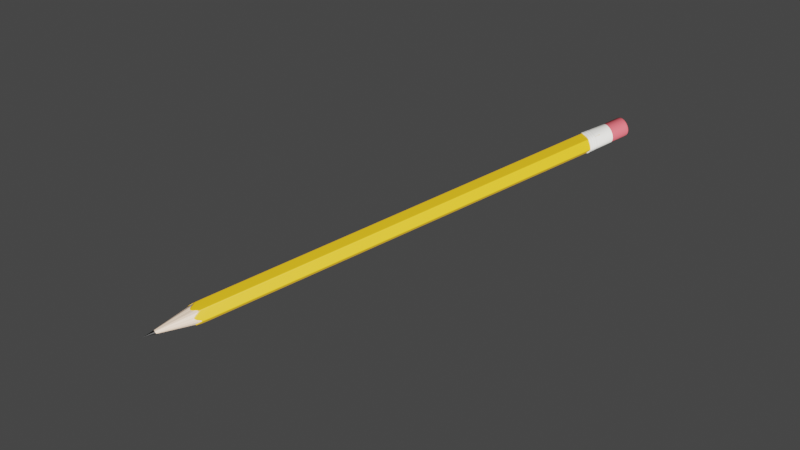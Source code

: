 # Source: pencil.blend  (saved by Blender 2.83.19; exported with 4.5.12 LTS)
import bpy
from mathutils import Matrix  # noqa: F401  (used for matrix-valued properties, if any)

bpy.ops.wm.read_factory_settings(use_empty=True)
scene = bpy.context.scene
scene.name = 'Scene'

# ---- collections
col_collection = bpy.data.collections.new('Collection'); scene.collection.children.link(col_collection)

# ---- materials (node trees are filled in below, after node groups)
mat_material_005 = bpy.data.materials.new('Material.005')
mat_material_003 = bpy.data.materials.new('Material.003')
mat_material_004 = bpy.data.materials.new('Material.004')
mat_material_002 = bpy.data.materials.new('Material.002')
mat_material_001 = bpy.data.materials.new('Material.001')

# ---- material node trees
mat_material_005.use_nodes = True; mat_material_005.node_tree.nodes.clear()
_N = mat_material_005.node_tree.nodes; _L = mat_material_005.node_tree.links
n0 = _N.new('ShaderNodeBsdfPrincipled'); n0.name = 'Principled BSDF'; n0.location = (10, 300)
n0.distribution = 'GGX'
n0.subsurface_method = 'BURLEY'
n0.inputs[0].default_value = (0.8, 0.115, 0.1386, 1.0)
n0.inputs[3].default_value = 1.45
n0.inputs[27].default_value = (0.0, 0.0, 0.0, 1.0)
n0.inputs[28].default_value = 1.0
n1 = _N.new('ShaderNodeOutputMaterial'); n1.name = 'Material Output'; n1.location = (300, 300)
_L.new(n0.outputs[0], n1.inputs[0])
n1.is_active_output = True
mat_material_003.use_nodes = True; mat_material_003.node_tree.nodes.clear()
_N = mat_material_003.node_tree.nodes; _L = mat_material_003.node_tree.links
n0 = _N.new('ShaderNodeBsdfPrincipled'); n0.name = 'Principled BSDF'; n0.location = (10, 300)
n0.distribution = 'GGX'
n0.subsurface_method = 'BURLEY'
n0.inputs[0].default_value = (0.8, 0.4412, 0.009192, 1.0)
n0.inputs[3].default_value = 1.45
n0.inputs[27].default_value = (0.0, 0.0, 0.0, 1.0)
n0.inputs[28].default_value = 1.0
n1 = _N.new('ShaderNodeOutputMaterial'); n1.name = 'Material Output'; n1.location = (300, 300)
_L.new(n0.outputs[0], n1.inputs[0])
n1.is_active_output = True
mat_material_004.use_nodes = True; mat_material_004.node_tree.nodes.clear()
_N = mat_material_004.node_tree.nodes; _L = mat_material_004.node_tree.links
n0 = _N.new('ShaderNodeBsdfPrincipled'); n0.name = 'Principled BSDF'; n0.location = (10, 300)
n0.distribution = 'GGX'
n0.subsurface_method = 'BURLEY'
n0.inputs[0].default_value = (1.0, 0.9787, 0.9163, 1.0)
n0.inputs[2].default_value = 0.0
n0.inputs[3].default_value = 1.45
n0.inputs[27].default_value = (0.0, 0.0, 0.0, 1.0)
n0.inputs[28].default_value = 1.0
n1 = _N.new('ShaderNodeOutputMaterial'); n1.name = 'Material Output'; n1.location = (300, 300)
_L.new(n0.outputs[0], n1.inputs[0])
n1.is_active_output = True
mat_material_002.use_nodes = True; mat_material_002.node_tree.nodes.clear()
_N = mat_material_002.node_tree.nodes; _L = mat_material_002.node_tree.links
n0 = _N.new('ShaderNodeBsdfPrincipled'); n0.name = 'Principled BSDF'; n0.location = (10, 300)
n0.distribution = 'GGX'
n0.subsurface_method = 'BURLEY'
n0.inputs[0].default_value = (0.8, 0.5988, 0.4493, 1.0)
n0.inputs[3].default_value = 1.45
n0.inputs[27].default_value = (0.0, 0.0, 0.0, 1.0)
n0.inputs[28].default_value = 1.0
n1 = _N.new('ShaderNodeOutputMaterial'); n1.name = 'Material Output'; n1.location = (300, 300)
_L.new(n0.outputs[0], n1.inputs[0])
n1.is_active_output = True
mat_material_001.use_nodes = True; mat_material_001.node_tree.nodes.clear()
_N = mat_material_001.node_tree.nodes; _L = mat_material_001.node_tree.links
n0 = _N.new('ShaderNodeBsdfPrincipled'); n0.name = 'Principled BSDF'; n0.location = (10, 300)
n0.distribution = 'GGX'
n0.subsurface_method = 'BURLEY'
n0.inputs[0].default_value = (0.0, 0.0, 0.0, 1.0)
n0.inputs[3].default_value = 1.45
n0.inputs[27].default_value = (0.0, 0.0, 0.0, 1.0)
n0.inputs[28].default_value = 1.0
n1 = _N.new('ShaderNodeOutputMaterial'); n1.name = 'Material Output'; n1.location = (300, 300)
_L.new(n0.outputs[0], n1.inputs[0])
n1.is_active_output = True

# ---- world
world_world = bpy.data.worlds.new('World'); scene.world = world_world
world_world.use_nodes = True; world_world.node_tree.nodes.clear()
_N = world_world.node_tree.nodes; _L = world_world.node_tree.links
n0 = _N.new('ShaderNodeOutputWorld'); n0.name = 'World Output'; n0.location = (300, 300)
n1 = _N.new('ShaderNodeBackground'); n1.name = 'Background'; n1.location = (10, 300)
n1.inputs[0].default_value = (0.05088, 0.05088, 0.05088, 1.0)
_L.new(n1.outputs[0], n0.inputs[0])
n0.is_active_output = True
world_world.color = (0.05088, 0.05088, 0.05088)
world_world.use_sun_shadow = False
world_world.sun_shadow_jitter_overblur = 0.0

# ---- cameras
cam_camera = bpy.data.cameras.new('Camera')

# ---- lights
light_light = bpy.data.lights.new('Light', 'POINT')
light_light.transmission_factor = 0.0
light_light.energy = 200.0
light_light.shadow_soft_size = 0.1
light_light.shadow_maximum_resolution = 0.006
light_light.use_absolute_resolution = True

# ---- meshes
me_cylinder_003 = bpy.data.meshes.new('Cylinder.003')
me_cylinder_003.from_pydata([(-3.306e-10, 0.003, 0.002563), (0.0009271, 0.002853, 0.002563), (0.001763, 0.002427, 0.002563), (0.002427, 0.001763, 0.002563), (0.002853, 0.0009271, 0.002563), (0.003, -1.311e-10, 0.002563), (0.002853, -0.0009271, 0.002563), (0.002427, -0.001763, 0.002563), (0.001763, -0.002427, 0.002563), (0.0009271, -0.002853, 0.002563), (-1.308e-09, -0.003, 0.002563), (-0.0009271, -0.002853, 0.002563), (-0.001763, -0.002427, 0.002563), (-0.002427, -0.001763, 0.002563), (-0.002853, -0.000927, 0.002563), (-0.003, 2.897e-09, 0.002563), (-0.002853, 0.0009271, 0.002563), (-0.002427, 0.001763, 0.002563), (-0.001763, 0.002427, 0.002563), (-0.000927, 0.002853, 0.002563), (-3.306e-10, 0.003, 0.002663), (0.0009271, 0.002853, 0.002663), (0.001763, 0.002427, 0.002663), (0.002427, 0.001763, 0.002663), (0.002853, 0.0009271, 0.002663), (0.003, -1.311e-10, 0.002663), (0.002853, -0.0009271, 0.002663), (0.002427, -0.001763, 0.002663), (0.001763, -0.002427, 0.002663), (0.0009271, -0.002853, 0.002663), (-1.308e-09, -0.003, 0.002663), (-0.0009271, -0.002853, 0.002663), (-0.001763, -0.002427, 0.002663), (-0.002427, -0.001763, 0.002663), (-0.002853, -0.000927, 0.002663), (-0.003, 2.897e-09, 0.002663), (-0.002853, 0.0009271, 0.002663), (-0.002427, 0.001763, 0.002663), (-0.001763, 0.002427, 0.002663), (-0.000927, 0.002853, 0.002663), (0.0009271, 0.002853, 0.01246), (-3.306e-10, 0.003, 0.01246), (0.001763, 0.002427, 0.01246), (0.002427, 0.001763, 0.01246), (0.002853, 0.0009271, 0.01246), (0.003, -1.311e-10, 0.01246), (0.002853, -0.0009271, 0.01246), (0.002427, -0.001763, 0.01246), (0.001763, -0.002427, 0.01246), (0.0009271, -0.002853, 0.01246), (-1.308e-09, -0.003, 0.01246), (-0.0009271, -0.002853, 0.01246), (-0.001763, -0.002427, 0.01246), (-0.002427, -0.001763, 0.01246), (-0.002853, -0.000927, 0.01246), (-0.003, 2.897e-09, 0.01246), (-0.002853, 0.0009271, 0.01246), (-0.002427, 0.001763, 0.01246), (-0.001763, 0.002427, 0.01246), (-0.000927, 0.002853, 0.01246), (-1.134e-10, 9.154e-10, 0.002563)], [], [(0, 20, 21, 1), (1, 21, 22, 2), (2, 22, 23, 3), (3, 23, 24, 4), (4, 24, 25, 5), (5, 25, 26, 6), (6, 26, 27, 7), (7, 27, 28, 8), (8, 28, 29, 9), (9, 29, 30, 10), (10, 30, 31, 11), (11, 31, 32, 12), (12, 32, 33, 13), (13, 33, 34, 14), (14, 34, 35, 15), (15, 35, 36, 16), (16, 36, 37, 17), (17, 37, 38, 18), (18, 38, 39, 19), (19, 39, 20, 0), (14, 15, 60), (20, 41, 40, 21), (39, 59, 41, 20), (21, 40, 42, 22), (22, 42, 43, 23), (23, 43, 44, 24), (24, 44, 45, 25), (25, 45, 46, 26), (26, 46, 47, 27), (27, 47, 48, 28), (28, 48, 49, 29), (29, 49, 50, 30), (30, 50, 51, 31), (31, 51, 52, 32), (32, 52, 53, 33), (33, 53, 54, 34), (34, 54, 55, 35), (35, 55, 56, 36), (36, 56, 57, 37), (37, 57, 58, 38), (38, 58, 59, 39), (19, 0, 60), (2, 3, 60), (7, 8, 60), (12, 13, 60), (0, 1, 60), (17, 18, 60), (5, 6, 60), (10, 11, 60), (15, 16, 60), (3, 4, 60), (8, 9, 60), (13, 14, 60), (18, 19, 60), (1, 2, 60), (6, 7, 60), (11, 12, 60), (16, 17, 60), (4, 5, 60), (9, 10, 60)])
_uv = me_cylinder_003.uv_layers.new(name='UVMap')
_uv.uv.foreach_set('vector', [1.0, 0.5, 1.0, 0.505, 0.95, 0.505, 0.95, 0.5, 0.95, 0.5, 0.95, 0.505, 0.9, 0.505, 0.9, 0.5, 0.9, 0.5, 0.9, 0.505, 0.85, 0.505, 0.85, 0.5, 0.85, 0.5, 0.85, 0.505, 0.8, 0.505, 0.8, 0.5, 0.8, 0.5, 0.8, 0.505, 0.75, 0.505, 0.75, 0.5, 0.75, 0.5, 0.75, 0.505, 0.7, 0.505, 0.7, 0.5, 0.7, 0.5, 0.7, 0.505, 0.65, 0.505, 0.65, 0.5, 0.65, 0.5, 0.65, 0.505, 0.6, 0.505, 0.6, 0.5, 0.6, 0.5, 0.6, 0.505, 0.55, 0.505, 0.55, 0.5, 0.55, 0.5, 0.55, 0.505, 0.5, 0.505, 0.5, 0.5, 0.5, 0.5, 0.5, 0.505, 0.45, 0.505, 0.45, 0.5, 0.45, 0.5, 0.45, 0.505, 0.4, 0.505, 0.4, 0.5, 0.4, 0.5, 0.4, 0.505, 0.35, 0.505, 0.35, 0.5, 0.35, 0.5, 0.35, 0.505, 0.3, 0.505, 0.3, 0.5, 0.3, 0.5, 0.3, 0.505, 0.25, 0.505, 0.25, 0.5, 0.25, 0.5, 0.25, 0.505, 0.2, 0.505, 0.2, 0.5, 0.2, 0.5, 0.2, 0.505, 0.15, 0.505, 0.15, 0.5, 0.15, 0.5, 0.15, 0.505, 0.1, 0.505, 0.1, 0.5, 0.1, 0.5, 0.1, 0.505, 0.05, 0.505, 0.05, 0.5, 0.05, 0.5, 0.05, 0.505, -1.565e-07, 0.505, -1.565e-07, 0.5, 0.3, 0.5, 0.25, 0.5, 0.3, 0.5, 1.0, 0.505, 1.0, 0.9951, 0.95, 0.9951, 0.95, 0.505, 0.05, 0.505, 0.05, 0.995, -1.565e-07, 0.9951, -1.565e-07, 0.505, 0.95, 0.505, 0.95, 0.9951, 0.9, 0.9951, 0.9, 0.505, 0.9, 0.505, 0.9, 0.9951, 0.85, 0.9951, 0.85, 0.505, 0.85, 0.505, 0.85, 0.9951, 0.8, 0.9951, 0.8, 0.505, 0.8, 0.505, 0.8, 0.9951, 0.75, 0.9951, 0.75, 0.505, 0.75, 0.505, 0.75, 0.9951, 0.7, 0.9951, 0.7, 0.505, 0.7, 0.505, 0.7, 0.9951, 0.65, 0.9951, 0.65, 0.505, 0.65, 0.505, 0.65, 0.9951, 0.6, 0.9951, 0.6, 0.505, 0.6, 0.505, 0.6, 0.9951, 0.55, 0.9951, 0.55, 0.505, 0.55, 0.505, 0.55, 0.9951, 0.5, 0.9951, 0.5, 0.505, 0.5, 0.505, 0.5, 0.9951, 0.45, 0.9951, 0.45, 0.505, 0.45, 0.505, 0.45, 0.9951, 0.4, 0.9951, 0.4, 0.505, 0.4, 0.505, 0.4, 0.9951, 0.35, 0.9951, 0.35, 0.505, 0.35, 0.505, 0.35, 0.9951, 0.3, 0.9951, 0.3, 0.505, 0.3, 0.505, 0.3, 0.9951, 0.25, 0.9951, 0.25, 0.505, 0.25, 0.505, 0.25, 0.9951, 0.2, 0.9951, 0.2, 0.505, 0.2, 0.505, 0.2, 0.9951, 0.15, 0.9951, 0.15, 0.505, 0.15, 0.505, 0.15, 0.9951, 0.1, 0.9951, 0.1, 0.505, 0.1, 0.505, 0.1, 0.9951, 0.05, 0.995, 0.05, 0.505, 0.05, 0.5, -1.565e-07, 0.5, 0.05, 0.5, 0.9, 0.5, 0.85, 0.5, 0.9, 0.5, 0.65, 0.5, 0.6, 0.5, 0.65, 0.5, 0.4, 0.5, 0.35, 0.5, 0.4, 0.5, 1.0, 0.5, 0.95, 0.5, 1.0, 0.5, 0.15, 0.5, 0.1, 0.5, 0.15, 0.5, 0.75, 0.5, 0.7, 0.5, 0.75, 0.5, 0.5, 0.5, 0.45, 0.5, 0.5, 0.5, 0.25, 0.5, 0.2, 0.5, 0.25, 0.5, 0.85, 0.5, 0.8, 0.5, 0.85, 0.5, 0.6, 0.5, 0.55, 0.5, 0.6, 0.5, 0.35, 0.5, 0.3, 0.5, 0.35, 0.5, 0.1, 0.5, 0.05, 0.5, 0.1, 0.5, 0.95, 0.5, 0.9, 0.5, 0.95, 0.5, 0.7, 0.5, 0.65, 0.5, 0.7, 0.5, 0.45, 0.5, 0.4, 0.5, 0.45, 0.5, 0.2, 0.5, 0.15, 0.5, 0.2, 0.5, 0.8, 0.5, 0.75, 0.5, 0.8, 0.5, 0.55, 0.5, 0.5, 0.5, 0.55, 0.5])
me_cylinder_003.materials.append(mat_material_005)
me_cylinder_003.use_remesh_fix_poles = True
me_cylinder_003.use_remesh_preserve_attributes = False
me_cylinder_003.use_mirror_vertex_groups = False
me_cylinder_003.update()
me_cylinder_001 = bpy.data.meshes.new('Cylinder.001')
me_cylinder_001.from_pydata([(0.0, 0.003, -0.06), (0.0, 0.003, 0.06), (0.002598, 0.0015, -0.06), (0.002598, 0.0015, 0.06), (0.002598, -0.0015, -0.06), (0.002598, -0.0015, 0.06), (-2.623e-10, -0.003, -0.06), (-2.623e-10, -0.003, 0.06), (-0.002598, -0.0015, -0.06), (-0.002598, -0.0015, 0.06), (-0.002598, 0.0015, -0.06), (-0.002598, 0.0015, 0.06), (-1.748e-11, 0.003, 0.05963), (0.002598, 0.0015, 0.05963), (0.002598, -0.0015, 0.05963), (-2.798e-10, -0.003, 0.05963), (-0.002598, -0.0015, 0.05963), (-0.002598, 0.0015, 0.05963), (0.002598, 0.0015, -0.05982), (0.002598, -0.0015, -0.05982), (-2.449e-10, -0.003, -0.05982), (-0.002598, -0.0015, -0.05982), (-0.002598, 0.0015, -0.05982), (1.74e-11, 0.003, -0.05982), (-2.281e-12, 0.002574, -0.06), (0.002229, 0.001287, -0.06), (0.002229, -0.001287, -0.06), (-2.273e-10, -0.002574, -0.06), (-0.002229, -0.001287, -0.06), (-0.002229, 0.001287, -0.06), (-2.542e-11, 0.002452, 0.06), (0.002123, 0.001226, 0.06), (0.002123, -0.001226, 0.06), (-2.398e-10, -0.002452, 0.06), (-0.002123, -0.001226, 0.06), (-0.002123, 0.001226, 0.06), (0.002123, 0.0009808, 0.06), (0.002598, -0.0012, 0.05963), (0.002598, 0.0012, 0.05963), (0.002123, -0.0009808, 0.06), (0.002229, -0.00103, -0.06), (0.002598, 0.0012, 0.06), (0.002229, 0.00103, -0.06), (0.002598, -0.0012, 0.06), (0.002598, -0.0012, -0.05982), (0.002598, -0.0012, -0.06), (0.002598, 0.0012, -0.06), (0.002598, 0.0012, -0.05982), (0.002338, -0.00165, -0.06), (0.0002598, -0.00285, -0.06), (0.0002598, -0.00285, 0.06), (0.002338, -0.00165, 0.06), (0.002338, -0.00165, 0.05963), (0.0002598, -0.00285, 0.05963), (0.002338, -0.00165, -0.05982), (0.0002598, -0.00285, -0.05982), (0.002006, -0.001416, -0.06), (0.0002229, -0.002445, -0.06), (0.0002123, -0.002329, 0.06), (0.001911, -0.001349, 0.06), (0.00213, -0.00177, -0.06), (0.0004677, -0.00273, -0.06), (0.0004677, -0.00273, 0.06), (0.00213, -0.00177, 0.06), (0.00213, -0.00177, 0.05963), (0.0004677, -0.00273, 0.05963), (0.00213, -0.00177, -0.05982), (0.0004677, -0.00273, -0.05982), (0.001828, -0.001519, -0.06), (0.0004013, -0.002342, -0.06), (0.0003822, -0.002231, 0.06), (0.001741, -0.001447, 0.06), (-0.0002598, -0.00285, -0.06), (-0.002338, -0.00165, -0.06), (-0.002338, -0.00165, 0.06), (-0.0002598, -0.00285, 0.06), (-0.0002598, -0.00285, 0.05963), (-0.002338, -0.00165, 0.05963), (-0.0002598, -0.00285, -0.05982), (-0.002338, -0.00165, -0.05982), (-0.0002229, -0.002445, -0.06), (-0.002006, -0.001416, -0.06), (-0.001911, -0.001349, 0.06), (-0.0002123, -0.002329, 0.06), (-0.002598, -0.0012, -0.06), (-0.002598, 0.0012, -0.06), (-0.002598, 0.0012, 0.06), (-0.002598, -0.0012, 0.06), (-0.002598, -0.0012, 0.05963), (-0.002598, 0.0012, 0.05963), (-0.002598, -0.0012, -0.05982), (-0.002598, 0.0012, -0.05982), (-0.002229, -0.00103, -0.06), (-0.002229, 0.00103, -0.06), (-0.002123, 0.0009808, 0.06), (-0.002123, -0.0009808, 0.06), (-0.002338, 0.00165, -0.06), (-0.0002598, 0.00285, -0.06), (-0.0002598, 0.00285, 0.06), (-0.002338, 0.00165, 0.06), (-0.002338, 0.00165, 0.05963), (-0.0002598, 0.00285, 0.05963), (-0.002338, 0.00165, -0.05982), (-0.0002598, 0.00285, -0.05982), (-0.002006, 0.001416, -0.06), (-0.0002229, 0.002445, -0.06), (-0.0002123, 0.002329, 0.06), (-0.001911, 0.001349, 0.06), (0.0002598, 0.00285, -0.06), (0.002338, 0.00165, -0.06), (0.002338, 0.00165, 0.06), (0.0002598, 0.00285, 0.06), (0.0002598, 0.00285, 0.05963), (0.002338, 0.00165, 0.05963), (0.0002598, 0.00285, -0.05982), (0.002338, 0.00165, -0.05982), (0.0002229, 0.002445, -0.06), (0.002006, 0.001416, -0.06), (0.001911, 0.001349, 0.06), (0.0002123, 0.002329, 0.06), (-0.002598, 0.0, -0.06), (-0.002598, 0.0, 0.06241), (-0.002598, 0.0, 0.06204), (-0.002598, 0.0, -0.05982), (-0.002229, 0.0, -0.06), (-0.002123, 0.0, 0.06241), (-0.001299, 0.00225, -0.06), (-0.001299, 0.00225, 0.06241), (-0.001299, 0.00225, 0.06204), (-0.001299, 0.00225, -0.05982), (-0.001115, 0.001931, -0.06), (-0.001062, 0.001839, 0.06241), (0.001299, 0.00225, -0.06), (0.001299, 0.00225, 0.06241), (0.001299, 0.00225, 0.06204), (0.001299, 0.00225, -0.05982), (0.001115, 0.001931, -0.06), (0.001062, 0.001839, 0.06241), (0.002598, -2.328e-10, 0.06204), (0.002598, -2.328e-10, 0.06241), (0.002598, -2.328e-10, -0.06), (0.002123, -1.164e-10, 0.06241), (0.002229, -1.164e-10, -0.06), (0.002598, -2.328e-10, -0.05982), (0.001299, -0.00225, -0.06), (0.001299, -0.00225, 0.06241), (0.001299, -0.00225, 0.06204), (0.001299, -0.00225, -0.05982), (0.001115, -0.001931, -0.06), (0.001062, -0.001839, 0.06241), (-0.001299, -0.00225, -0.06), (-0.001299, -0.00225, 0.06241), (-0.001299, -0.00225, 0.06204), (-0.001299, -0.00225, -0.05982), (-0.001115, -0.001931, -0.06), (-0.001062, -0.001839, 0.06241)], [], [(113, 110, 3, 13), (5, 43, 39, 32), (53, 50, 7, 15), (77, 74, 9, 16), (51, 5, 32, 59), (89, 86, 11, 17), (101, 98, 1, 12), (73, 8, 28, 81), (103, 101, 12, 23), (91, 89, 17, 22), (79, 77, 16, 21), (55, 53, 15, 20), (43, 5, 14, 37), (115, 113, 13, 18), (109, 115, 18, 2), (37, 14, 19, 44), (49, 55, 20, 6), (73, 79, 21, 8), (85, 91, 22, 10), (97, 103, 23, 0), (24, 116, 136, 117, 25, 42, 142, 40, 26, 56, 68, 148, 69, 57, 27, 80, 154, 81, 28, 92, 124, 93, 29, 104, 130, 105), (44, 19, 4, 45), (85, 10, 29, 93), (109, 2, 25, 117), (49, 6, 27, 57), (97, 0, 24, 105), (99, 11, 35, 107), (75, 7, 33, 83), (18, 47, 46, 2), (87, 9, 34, 95), (111, 1, 30, 119), (45, 4, 26, 40), (52, 51, 63, 64), (140, 45, 40, 142), (139, 43, 37, 138), (2, 46, 42, 25), (3, 41, 38, 13), (139, 41, 36, 141), (138, 37, 44, 143), (41, 3, 31, 36), (13, 38, 47, 18), (4, 48, 56, 26), (61, 49, 57, 69), (4, 19, 54, 48), (61, 67, 55, 49), (19, 14, 52, 54), (67, 65, 53, 55), (7, 50, 58, 33), (63, 51, 59, 71), (14, 5, 51, 52), (65, 62, 50, 53), (143, 44, 45, 140), (146, 145, 62, 65), (50, 62, 70, 58), (145, 63, 71, 149), (54, 52, 64, 66), (147, 146, 65, 67), (48, 54, 66, 60), (144, 147, 67, 61), (48, 60, 68, 56), (144, 61, 69, 148), (9, 74, 82, 34), (151, 75, 83, 155), (6, 20, 78, 72), (150, 153, 79, 73), (20, 15, 76, 78), (153, 152, 77, 79), (6, 72, 80, 27), (150, 73, 81, 154), (15, 7, 75, 76), (152, 151, 74, 77), (11, 86, 94, 35), (121, 87, 95, 125), (8, 84, 92, 28), (120, 85, 93, 124), (8, 21, 90, 84), (120, 123, 91, 85), (21, 16, 88, 90), (123, 122, 89, 91), (16, 9, 87, 88), (122, 121, 86, 89), (1, 98, 106, 30), (127, 99, 107, 131), (10, 96, 104, 29), (126, 97, 105, 130), (10, 22, 102, 96), (126, 129, 103, 97), (22, 17, 100, 102), (129, 128, 101, 103), (17, 11, 99, 100), (128, 127, 98, 101), (3, 110, 118, 31), (133, 111, 119, 137), (0, 108, 116, 24), (132, 109, 117, 136), (0, 23, 114, 108), (132, 135, 115, 109), (23, 12, 112, 114), (135, 134, 113, 115), (12, 1, 111, 112), (134, 133, 110, 113), (107, 35, 94, 125, 95, 34, 82, 155, 83, 33, 58, 70, 149, 71, 59, 32, 39, 141, 36, 31, 118, 137, 119, 30, 106, 131), (88, 87, 121, 122), (90, 88, 122, 123), (84, 90, 123, 120), (84, 120, 124, 92), (86, 121, 125, 94), (100, 99, 127, 128), (102, 100, 128, 129), (96, 102, 129, 126), (96, 126, 130, 104), (98, 127, 131, 106), (112, 111, 133, 134), (114, 112, 134, 135), (108, 114, 135, 132), (108, 132, 136, 116), (110, 133, 137, 118), (47, 143, 140, 46), (38, 138, 143, 47), (43, 139, 141, 39), (41, 139, 138, 38), (46, 140, 142, 42), (60, 144, 148, 68), (60, 66, 147, 144), (66, 64, 146, 147), (62, 145, 149, 70), (64, 63, 145, 146), (76, 75, 151, 152), (72, 150, 154, 80), (78, 76, 152, 153), (72, 78, 153, 150), (74, 151, 155, 82)])
_uv = me_cylinder_001.uv_layers.new(name='UVMap')
_uv.uv.foreach_set('vector', [0.8499, 0.9968, 0.8513, 1.0, 0.8333, 1.0, 0.8333, 0.9968, 0.6667, 1.0, 0.6822, 1.0, 0.6865, 1.0, 0.6667, 1.0, 0.5166, 0.9968, 0.5155, 1.0, 0.5, 1.0, 0.5, 0.9968, 0.3499, 0.9968, 0.3659, 1.0, 0.3333, 1.0, 0.3333, 0.9968, 0.6512, 1.0, 0.6667, 1.0, 0.6667, 1.0, 0.6471, 1.0, 0.1832, 0.9968, 0.1822, 1.0, 0.1667, 1.0, 0.1667, 0.9968, 0.01658, 0.9968, 0.01684, 1.0, -8.941e-08, 1.0, 1.051e-05, 0.9968, 0.3532, 0.5, 0.3333, 0.5, 0.3333, 0.5, 0.354, 0.5, 0.01665, 0.5024, 0.01658, 0.9968, 1.051e-05, 0.9968, 3.17e-06, 0.5024, 0.1833, 0.5024, 0.1832, 0.9968, 0.1667, 0.9968, 0.1667, 0.5024, 0.35, 0.5024, 0.3499, 0.9968, 0.3333, 0.9968, 0.3333, 0.5024, 0.5167, 0.5024, 0.5166, 0.9968, 0.5, 0.9968, 0.5, 0.5024, 0.6822, 1.0, 0.6667, 1.0, 0.6667, 0.9968, 0.6833, 0.9968, 0.85, 0.5024, 0.8499, 0.9968, 0.8333, 0.9968, 0.8333, 0.5024, 0.8484, 0.5, 0.85, 0.5024, 0.8333, 0.5024, 0.8333, 0.5, 0.6833, 0.9968, 0.6667, 0.9968, 0.6667, 0.5024, 0.6833, 0.5024, 0.5196, 0.5, 0.5167, 0.5024, 0.5, 0.5024, 0.5, 0.5, 0.3532, 0.5, 0.35, 0.5024, 0.3333, 0.5024, 0.3333, 0.5, 0.1817, 0.5, 0.1833, 0.5024, 0.1667, 0.5024, 0.1667, 0.5, 0.01505, 0.5, 0.01665, 0.5024, 3.17e-06, 0.5024, -8.941e-08, 0.5, 0.75, 0.49, 0.7708, 0.478, 0.8539, 0.43, 0.9371, 0.382, 0.9578, 0.37, 0.9578, 0.346, 0.9578, 0.25, 0.9578, 0.154, 0.9578, 0.13, 0.9371, 0.118, 0.9204, 0.1084, 0.8539, 0.07, 0.7874, 0.0316, 0.7708, 0.022, 0.75, 0.01, 0.7292, 0.022, 0.6461, 0.07, 0.5629, 0.118, 0.5422, 0.13, 0.5422, 0.154, 0.5422, 0.25, 0.5422, 0.346, 0.5422, 0.37, 0.5629, 0.382, 0.6461, 0.43, 0.7292, 0.478, 0.6833, 0.5024, 0.6667, 0.5024, 0.6667, 0.5, 0.6817, 0.5, 0.1817, 0.5, 0.1667, 0.5, 0.1667, 0.5, 0.1857, 0.5, 0.8484, 0.5, 0.8333, 0.5, 0.8333, 0.5, 0.8925, 0.5, 0.5196, 0.5, 0.5, 0.5, 0.5, 0.5, 0.5588, 0.5, 0.01505, 0.5, -8.941e-08, 0.5, -8.941e-08, 0.5, 0.04699, 0.5, 0.1512, 1.0, 0.1667, 1.0, 0.1667, 1.0, 0.1297, 1.0, 0.4845, 1.0, 0.5, 1.0, 0.5, 1.0, 0.4362, 1.0, 0.8333, 0.5024, 0.8167, 0.5024, 0.8183, 0.5, 0.8333, 0.5, 0.3178, 1.0, 0.3333, 1.0, 0.3333, 1.0, 0.3137, 1.0, 0.9845, 1.0, 1.0, 1.0, 1.0, 1.0, 0.9485, 1.0, 0.6817, 0.5, 0.6667, 0.5, 0.6667, 0.5, 0.6857, 0.5, 0.65, 0.9968, 0.6512, 1.0, 0.6381, 1.0, 0.6368, 0.9968, 0.75, 0.5, 0.6817, 0.5, 0.6857, 0.5, 0.75, 0.5, 0.75, 1.0, 0.6822, 1.0, 0.6833, 0.9968, 0.75, 0.9968, 0.8333, 0.5, 0.8183, 0.5, 0.8144, 0.5, 0.8333, 0.5, 0.8333, 1.0, 0.8178, 1.0, 0.8167, 0.9968, 0.8333, 0.9968, 0.75, 1.0, 0.8178, 1.0, 0.8137, 1.0, 0.7501, 1.0, 0.75, 0.9968, 0.6833, 0.9968, 0.6833, 0.5024, 0.75, 0.5024, 0.8178, 1.0, 0.8333, 1.0, 0.8333, 1.0, 0.8137, 1.0, 0.8333, 0.9968, 0.8167, 0.9968, 0.8167, 0.5024, 0.8333, 0.5024, 0.6667, 0.5, 0.6516, 0.5, 0.6144, 0.5, 0.6667, 0.5, 0.5368, 0.5, 0.5196, 0.5, 0.5588, 0.5, 0.5684, 0.5, 0.6667, 0.5, 0.6667, 0.5024, 0.65, 0.5024, 0.6516, 0.5, 0.5368, 0.5, 0.53, 0.5024, 0.5167, 0.5024, 0.5196, 0.5, 0.6667, 0.5024, 0.6667, 0.9968, 0.65, 0.9968, 0.65, 0.5024, 0.53, 0.5024, 0.5298, 0.9968, 0.5166, 0.9968, 0.5167, 0.5024, 0.5, 1.0, 0.5155, 1.0, 0.5198, 1.0, 0.5, 1.0, 0.6381, 1.0, 0.6512, 1.0, 0.6471, 1.0, 0.6328, 1.0, 0.6667, 0.9968, 0.6667, 1.0, 0.6512, 1.0, 0.65, 0.9968, 0.5298, 0.9968, 0.5285, 1.0, 0.5155, 1.0, 0.5166, 0.9968, 0.75, 0.5024, 0.6833, 0.5024, 0.6817, 0.5, 0.75, 0.5, 0.5833, 0.9968, 0.5833, 1.0, 0.5285, 1.0, 0.5298, 0.9968, 0.5155, 1.0, 0.5285, 1.0, 0.5342, 1.0, 0.5198, 1.0, 0.5833, 1.0, 0.6381, 1.0, 0.6328, 1.0, 0.5835, 1.0, 0.65, 0.5024, 0.65, 0.9968, 0.6368, 0.9968, 0.6367, 0.5024, 0.5834, 0.5024, 0.5833, 0.9968, 0.5298, 0.9968, 0.53, 0.5024, 0.6516, 0.5, 0.65, 0.5024, 0.6367, 0.5024, 0.6345, 0.5, 0.5857, 0.5, 0.5834, 0.5024, 0.53, 0.5024, 0.5368, 0.5, 0.6516, 0.5, 0.6345, 0.5, 0.6142, 0.5, 0.6144, 0.5, 0.5857, 0.5, 0.5368, 0.5, 0.5684, 0.5, 0.5913, 0.5, 0.3333, 1.0, 0.3659, 1.0, 0.3727, 1.0, 0.3333, 1.0, 0.4252, 1.0, 0.4845, 1.0, 0.4362, 1.0, 0.4044, 1.0, 0.5, 0.5, 0.5, 0.5024, 0.4833, 0.5024, 0.4849, 0.5, 0.4191, 0.5, 0.4167, 0.5024, 0.35, 0.5024, 0.3532, 0.5, 0.5, 0.5024, 0.5, 0.9968, 0.4833, 0.9968, 0.4833, 0.5024, 0.4167, 0.5024, 0.4166, 0.9968, 0.3499, 0.9968, 0.35, 0.5024, 0.5, 0.5, 0.4849, 0.5, 0.4458, 0.5, 0.5, 0.5, 0.4191, 0.5, 0.3532, 0.5, 0.354, 0.5, 0.3999, 0.5, 0.5, 0.9968, 0.5, 1.0, 0.4845, 1.0, 0.4833, 0.9968, 0.4166, 0.9968, 0.4252, 1.0, 0.3659, 1.0, 0.3499, 0.9968, 0.1667, 1.0, 0.1822, 1.0, 0.1865, 1.0, 0.1667, 1.0, 0.25, 1.0, 0.3178, 1.0, 0.3137, 1.0, 0.2501, 1.0, 0.3333, 0.5, 0.3183, 0.5, 0.3144, 0.5, 0.3333, 0.5, 0.25, 0.5, 0.1817, 0.5, 0.1857, 0.5, 0.25, 0.5, 0.3333, 0.5, 0.3333, 0.5024, 0.3167, 0.5024, 0.3183, 0.5, 0.25, 0.5, 0.25, 0.5024, 0.1833, 0.5024, 0.1817, 0.5, 0.3333, 0.5024, 0.3333, 0.9968, 0.3167, 0.9968, 0.3167, 0.5024, 0.25, 0.5024, 0.2499, 0.9968, 0.1832, 0.9968, 0.1833, 0.5024, 0.3333, 0.9968, 0.3333, 1.0, 0.3178, 1.0, 0.3167, 0.9968, 0.2499, 0.9968, 0.25, 1.0, 0.1822, 1.0, 0.1832, 0.9968, -8.941e-08, 1.0, 0.01684, 1.0, 0.02061, 1.0, -8.941e-08, 1.0, 0.084, 1.0, 0.1512, 1.0, 0.1297, 1.0, 0.07518, 1.0, 0.1667, 0.5, 0.1516, 0.5, 0.1477, 0.5, 0.1667, 0.5, 0.08333, 0.5, 0.01505, 0.5, 0.04699, 0.5, 0.09735, 0.5, 0.1667, 0.5, 0.1667, 0.5024, 0.15, 0.5024, 0.1516, 0.5, 0.08333, 0.5, 0.08333, 0.5024, 0.01665, 0.5024, 0.01505, 0.5, 0.1667, 0.5024, 0.1667, 0.9968, 0.15, 0.9968, 0.15, 0.5024, 0.08333, 0.5024, 0.08329, 0.9968, 0.01658, 0.9968, 0.01665, 0.5024, 0.1667, 0.9968, 0.1667, 1.0, 0.1512, 1.0, 0.15, 0.9968, 0.08329, 0.9968, 0.084, 1.0, 0.01684, 1.0, 0.01658, 0.9968, 0.8333, 1.0, 0.8513, 1.0, 0.8546, 1.0, 0.8333, 1.0, 0.9179, 1.0, 0.9845, 1.0, 0.9485, 1.0, 0.9016, 1.0, 1.0, 0.5, 0.9849, 0.5, 0.9811, 0.5, 1.0, 0.5, 0.9167, 0.5, 0.8484, 0.5, 0.8925, 0.5, 0.9368, 0.5, 1.0, 0.5, 1.0, 0.5024, 0.9833, 0.5024, 0.9849, 0.5, 0.9167, 0.5, 0.9167, 0.5024, 0.85, 0.5024, 0.8484, 0.5, 1.0, 0.5024, 1.0, 0.9968, 0.9833, 0.9968, 0.9833, 0.5024, 0.9167, 0.5024, 0.9166, 0.9968, 0.8499, 0.9968, 0.85, 0.5024, 1.0, 0.9968, 1.0, 1.0, 0.9845, 1.0, 0.9833, 0.9968, 0.9166, 0.9968, 0.9179, 1.0, 0.8513, 1.0, 0.8499, 0.9968, 0.1297, 1.0, 0.1667, 1.0, 0.1865, 1.0, 0.2501, 1.0, 0.3137, 1.0, 0.3333, 1.0, 0.3727, 1.0, 0.4044, 1.0, 0.4362, 1.0, 0.5, 1.0, 0.5198, 1.0, 0.5342, 1.0, 0.5835, 1.0, 0.6328, 1.0, 0.6471, 1.0, 0.6667, 1.0, 0.6865, 1.0, 0.7501, 1.0, 0.8137, 1.0, 0.8333, 1.0, 0.8546, 1.0, 0.9016, 1.0, 0.9485, 1.0, -8.941e-08, 1.0, 0.02061, 1.0, 0.07518, 1.0, 0.3167, 0.9968, 0.3178, 1.0, 0.25, 1.0, 0.2499, 0.9968, 0.3167, 0.5024, 0.3167, 0.9968, 0.2499, 0.9968, 0.25, 0.5024, 0.3183, 0.5, 0.3167, 0.5024, 0.25, 0.5024, 0.25, 0.5, 0.3183, 0.5, 0.25, 0.5, 0.25, 0.5, 0.3144, 0.5, 0.1822, 1.0, 0.25, 1.0, 0.2501, 1.0, 0.1865, 1.0, 0.15, 0.9968, 0.1512, 1.0, 0.084, 1.0, 0.08329, 0.9968, 0.15, 0.5024, 0.15, 0.9968, 0.08329, 0.9968, 0.08333, 0.5024, 0.1516, 0.5, 0.15, 0.5024, 0.08333, 0.5024, 0.08333, 0.5, 0.1516, 0.5, 0.08333, 0.5, 0.09735, 0.5, 0.1477, 0.5, 0.01684, 1.0, 0.084, 1.0, 0.07518, 1.0, 0.02061, 1.0, 0.9833, 0.9968, 0.9845, 1.0, 0.9179, 1.0, 0.9166, 0.9968, 0.9833, 0.5024, 0.9833, 0.9968, 0.9166, 0.9968, 0.9167, 0.5024, 0.9849, 0.5, 0.9833, 0.5024, 0.9167, 0.5024, 0.9167, 0.5, 0.9849, 0.5, 0.9167, 0.5, 0.9368, 0.5, 0.9811, 0.5, 0.8513, 1.0, 0.9179, 1.0, 0.9016, 1.0, 0.8546, 1.0, 0.8167, 0.5024, 0.75, 0.5024, 0.75, 0.5, 0.8183, 0.5, 0.8167, 0.9968, 0.75, 0.9968, 0.75, 0.5024, 0.8167, 0.5024, 0.6822, 1.0, 0.75, 1.0, 0.7501, 1.0, 0.6865, 1.0, 0.8178, 1.0, 0.75, 1.0, 0.75, 0.9968, 0.8167, 0.9968, 0.8183, 0.5, 0.75, 0.5, 0.75, 0.5, 0.8144, 0.5, 0.6345, 0.5, 0.5857, 0.5, 0.5913, 0.5, 0.6142, 0.5, 0.6345, 0.5, 0.6367, 0.5024, 0.5834, 0.5024, 0.5857, 0.5, 0.6367, 0.5024, 0.6368, 0.9968, 0.5833, 0.9968, 0.5834, 0.5024, 0.5285, 1.0, 0.5833, 1.0, 0.5835, 1.0, 0.5342, 1.0, 0.6368, 0.9968, 0.6381, 1.0, 0.5833, 1.0, 0.5833, 0.9968, 0.4833, 0.9968, 0.4845, 1.0, 0.4252, 1.0, 0.4166, 0.9968, 0.4849, 0.5, 0.4191, 0.5, 0.3999, 0.5, 0.4458, 0.5, 0.4833, 0.5024, 0.4833, 0.9968, 0.4166, 0.9968, 0.4167, 0.5024, 0.4849, 0.5, 0.4833, 0.5024, 0.4167, 0.5024, 0.4191, 0.5, 0.3659, 1.0, 0.4252, 1.0, 0.4044, 1.0, 0.3727, 1.0])
_ca = me_cylinder_001.color_attributes.new('Col', 'BYTE_COLOR', 'CORNER')
_ca.data.foreach_set('color', [1.0, 1.0, 1.0, 1.0, 1.0, 1.0, 1.0, 1.0, 1.0, 1.0, 1.0, 1.0, 1.0, 1.0, 1.0, 1.0, 1.0, 1.0, 1.0, 1.0, 1.0, 1.0, 1.0, 1.0, 1.0, 1.0, 1.0, 1.0, 1.0, 1.0, 1.0, 1.0, 1.0, 1.0, 1.0, 1.0, 1.0, 1.0, 1.0, 1.0, 1.0, 1.0, 1.0, 1.0, 1.0, 1.0, 1.0, 1.0, 1.0, 1.0, 1.0, 1.0, 1.0, 1.0, 1.0, 1.0, 1.0, 1.0, 1.0, 1.0, 1.0, 1.0, 1.0, 1.0, 1.0, 1.0, 1.0, 1.0, 1.0, 1.0, 1.0, 1.0, 1.0, 1.0, 1.0, 1.0, 1.0, 1.0, 1.0, 1.0, 1.0, 1.0, 1.0, 1.0, 1.0, 1.0, 1.0, 1.0, 1.0, 1.0, 1.0, 1.0, 1.0, 1.0, 1.0, 1.0, 1.0, 1.0, 1.0, 1.0, 1.0, 1.0, 1.0, 1.0, 1.0, 1.0, 1.0, 1.0, 1.0, 1.0, 1.0, 1.0, 1.0, 1.0, 1.0, 1.0, 1.0, 1.0, 1.0, 1.0, 1.0, 1.0, 1.0, 1.0, 1.0, 1.0, 1.0, 1.0, 1.0, 1.0, 1.0, 1.0, 1.0, 1.0, 1.0, 1.0, 1.0, 1.0, 1.0, 1.0, 1.0, 1.0, 1.0, 1.0, 1.0, 1.0, 1.0, 1.0, 1.0, 1.0, 1.0, 1.0, 1.0, 1.0, 1.0, 1.0, 1.0, 1.0, 1.0, 1.0, 1.0, 1.0, 1.0, 1.0, 1.0, 1.0, 1.0, 1.0, 1.0, 1.0, 1.0, 1.0, 1.0, 1.0, 1.0, 1.0, 1.0, 1.0, 1.0, 1.0, 1.0, 1.0, 1.0, 1.0, 1.0, 1.0, 1.0, 1.0, 1.0, 1.0, 1.0, 1.0, 1.0, 1.0, 1.0, 1.0, 1.0, 1.0, 1.0, 1.0, 1.0, 1.0, 1.0, 1.0, 1.0, 1.0, 1.0, 1.0, 1.0, 1.0, 1.0, 1.0, 1.0, 1.0, 1.0, 1.0, 1.0, 1.0, 1.0, 1.0, 1.0, 1.0, 1.0, 1.0, 1.0, 1.0, 1.0, 1.0, 1.0, 1.0, 1.0, 1.0, 1.0, 1.0, 1.0, 1.0, 1.0, 1.0, 1.0, 1.0, 1.0, 1.0, 1.0, 1.0, 1.0, 1.0, 1.0, 1.0, 1.0, 1.0, 1.0, 1.0, 1.0, 1.0, 1.0, 1.0, 1.0, 1.0, 1.0, 1.0, 1.0, 1.0, 1.0, 1.0, 1.0, 1.0, 1.0, 1.0, 1.0, 1.0, 1.0, 1.0, 1.0, 1.0, 1.0, 1.0, 1.0, 1.0, 1.0, 1.0, 1.0, 1.0, 1.0, 1.0, 1.0, 1.0, 1.0, 1.0, 1.0, 1.0, 1.0, 1.0, 1.0, 1.0, 1.0, 1.0, 1.0, 1.0, 1.0, 1.0, 1.0, 1.0, 1.0, 1.0, 1.0, 1.0, 1.0, 1.0, 1.0, 1.0, 1.0, 1.0, 1.0, 1.0, 1.0, 1.0, 1.0, 1.0, 1.0, 1.0, 1.0, 1.0, 1.0, 1.0, 1.0, 1.0, 1.0, 1.0, 1.0, 1.0, 1.0, 1.0, 1.0, 1.0, 1.0, 1.0, 1.0, 1.0, 1.0, 1.0, 1.0, 1.0, 1.0, 1.0, 1.0, 1.0, 1.0, 1.0, 1.0, 1.0, 1.0, 1.0, 1.0, 1.0, 1.0, 1.0, 1.0, 1.0, 1.0, 1.0, 1.0, 1.0, 1.0, 1.0, 1.0, 1.0, 1.0, 1.0, 1.0, 1.0, 1.0, 1.0, 1.0, 1.0, 1.0, 1.0, 1.0, 1.0, 1.0, 1.0, 1.0, 1.0, 1.0, 1.0, 1.0, 1.0, 1.0, 1.0, 1.0, 1.0, 1.0, 1.0, 1.0, 1.0, 1.0, 1.0, 1.0, 1.0, 1.0, 1.0, 1.0, 1.0, 1.0, 1.0, 1.0, 1.0, 1.0, 1.0, 1.0, 1.0, 1.0, 1.0, 1.0, 1.0, 1.0, 1.0, 1.0, 1.0, 1.0, 1.0, 1.0, 1.0, 1.0, 1.0, 1.0, 1.0, 1.0, 1.0, 1.0, 1.0, 1.0, 1.0, 1.0, 1.0, 1.0, 1.0, 1.0, 1.0, 1.0, 1.0, 1.0, 1.0, 1.0, 1.0, 1.0, 1.0, 1.0, 1.0, 1.0, 1.0, 1.0, 1.0, 1.0, 1.0, 1.0, 1.0, 1.0, 1.0, 1.0, 1.0, 1.0, 1.0, 1.0, 1.0, 1.0, 1.0, 1.0, 1.0, 1.0, 1.0, 1.0, 1.0, 1.0, 1.0, 1.0, 1.0, 1.0, 1.0, 1.0, 1.0, 1.0, 1.0, 1.0, 1.0, 1.0, 1.0, 1.0, 1.0, 1.0, 1.0, 1.0, 1.0, 1.0, 1.0, 1.0, 1.0, 1.0, 1.0, 1.0, 1.0, 1.0, 1.0, 1.0, 1.0, 1.0, 1.0, 1.0, 1.0, 1.0, 1.0, 1.0, 1.0, 1.0, 1.0, 1.0, 1.0, 1.0, 1.0, 1.0, 1.0, 1.0, 1.0, 1.0, 1.0, 1.0, 1.0, 1.0, 1.0, 1.0, 1.0, 1.0, 1.0, 1.0, 1.0, 1.0, 1.0, 1.0, 1.0, 1.0, 1.0, 1.0, 1.0, 1.0, 1.0, 1.0, 1.0, 1.0, 1.0, 1.0, 1.0, 1.0, 1.0, 1.0, 1.0, 1.0, 1.0, 1.0, 1.0, 1.0, 1.0, 1.0, 1.0, 1.0, 1.0, 1.0, 1.0, 1.0, 1.0, 1.0, 1.0, 1.0, 1.0, 1.0, 1.0, 1.0, 1.0, 1.0, 1.0, 1.0, 1.0, 1.0, 1.0, 1.0, 1.0, 1.0, 1.0, 1.0, 1.0, 1.0, 1.0, 1.0, 1.0, 1.0, 1.0, 1.0, 1.0, 1.0, 1.0, 1.0, 1.0, 1.0, 1.0, 1.0, 1.0, 1.0, 1.0, 1.0, 1.0, 1.0, 1.0, 1.0, 1.0, 1.0, 1.0, 1.0, 1.0, 1.0, 1.0, 1.0, 1.0, 1.0, 1.0, 1.0, 1.0, 1.0, 1.0, 1.0, 1.0, 1.0, 1.0, 1.0, 1.0, 1.0, 1.0, 1.0, 1.0, 1.0, 1.0, 1.0, 1.0, 1.0, 1.0, 1.0, 1.0, 1.0, 1.0, 1.0, 1.0, 1.0, 1.0, 1.0, 1.0, 1.0, 1.0, 1.0, 1.0, 1.0, 1.0, 1.0, 1.0, 1.0, 1.0, 1.0, 1.0, 1.0, 1.0, 1.0, 1.0, 1.0, 1.0, 1.0, 1.0, 1.0, 1.0, 1.0, 1.0, 1.0, 1.0, 1.0, 1.0, 1.0, 1.0, 1.0, 1.0, 1.0, 1.0, 1.0, 1.0, 1.0, 1.0, 1.0, 1.0, 1.0, 1.0, 1.0, 1.0, 1.0, 1.0, 1.0, 1.0, 1.0, 1.0, 1.0, 1.0, 1.0, 1.0, 1.0, 1.0, 1.0, 1.0, 1.0, 1.0, 1.0, 1.0, 1.0, 1.0, 1.0, 1.0, 1.0, 1.0, 1.0, 1.0, 1.0, 1.0, 1.0, 1.0, 1.0, 1.0, 1.0, 1.0, 1.0, 1.0, 1.0, 1.0, 1.0, 1.0, 1.0, 1.0, 1.0, 1.0, 1.0, 1.0, 1.0, 1.0, 1.0, 1.0, 1.0, 1.0, 1.0, 1.0, 1.0, 1.0, 1.0, 1.0, 1.0, 1.0, 1.0, 1.0, 1.0, 1.0, 1.0, 1.0, 1.0, 1.0, 1.0, 1.0, 1.0, 1.0, 1.0, 1.0, 1.0, 1.0, 1.0, 1.0, 1.0, 1.0, 1.0, 1.0, 1.0, 1.0, 1.0, 1.0, 1.0, 1.0, 1.0, 1.0, 1.0, 1.0, 1.0, 1.0, 1.0, 1.0, 1.0, 1.0, 1.0, 1.0, 1.0, 1.0, 1.0, 1.0, 1.0, 1.0, 1.0, 1.0, 1.0, 1.0, 1.0, 1.0, 1.0, 1.0, 1.0, 1.0, 1.0, 1.0, 1.0, 1.0, 1.0, 1.0, 1.0, 1.0, 1.0, 1.0, 1.0, 1.0, 1.0, 1.0, 1.0, 1.0, 1.0, 1.0, 1.0, 1.0, 1.0, 1.0, 1.0, 1.0, 1.0, 1.0, 1.0, 1.0, 1.0, 1.0, 1.0, 1.0, 1.0, 1.0, 1.0, 1.0, 1.0, 1.0, 1.0, 1.0, 1.0, 1.0, 1.0, 1.0, 1.0, 1.0, 1.0, 1.0, 1.0, 1.0, 1.0, 1.0, 1.0, 1.0, 1.0, 1.0, 1.0, 1.0, 1.0, 1.0, 1.0, 1.0, 1.0, 1.0, 1.0, 1.0, 1.0, 1.0, 1.0, 1.0, 1.0, 1.0, 1.0, 1.0, 1.0, 1.0, 1.0, 1.0, 1.0, 1.0, 1.0, 1.0, 1.0, 1.0, 1.0, 1.0, 1.0, 1.0, 1.0, 1.0, 1.0, 1.0, 1.0, 1.0, 1.0, 1.0, 1.0, 1.0, 1.0, 1.0, 1.0, 1.0, 1.0, 1.0, 1.0, 1.0, 1.0, 1.0, 1.0, 1.0, 1.0, 1.0, 1.0, 1.0, 1.0, 1.0, 1.0, 1.0, 1.0, 1.0, 1.0, 1.0, 1.0, 1.0, 1.0, 1.0, 1.0, 1.0, 1.0, 1.0, 1.0, 1.0, 1.0, 1.0, 1.0, 1.0, 1.0, 1.0, 1.0, 1.0, 1.0, 1.0, 1.0, 1.0, 1.0, 1.0, 1.0, 1.0, 1.0, 1.0, 1.0, 1.0, 1.0, 1.0, 1.0, 1.0, 1.0, 1.0, 1.0, 1.0, 1.0, 1.0, 1.0, 1.0, 1.0, 1.0, 1.0, 1.0, 1.0, 1.0, 1.0, 1.0, 1.0, 1.0, 1.0, 1.0, 1.0, 1.0, 1.0, 1.0, 1.0, 1.0, 1.0, 1.0, 1.0, 1.0, 1.0, 1.0, 1.0, 1.0, 1.0, 1.0, 1.0, 1.0, 1.0, 1.0, 1.0, 1.0, 1.0, 1.0, 1.0, 1.0, 1.0, 1.0, 1.0, 1.0, 1.0, 1.0, 1.0, 1.0, 1.0, 1.0, 1.0, 1.0, 1.0, 1.0, 1.0, 1.0, 1.0, 1.0, 1.0, 1.0, 1.0, 1.0, 1.0, 1.0, 1.0, 1.0, 1.0, 1.0, 1.0, 1.0, 1.0, 1.0, 1.0, 1.0, 1.0, 1.0, 1.0, 1.0, 1.0, 1.0, 1.0, 1.0, 1.0, 1.0, 1.0, 1.0, 1.0, 1.0, 1.0, 1.0, 1.0, 1.0, 1.0, 1.0, 1.0, 1.0, 1.0, 1.0, 1.0, 1.0, 1.0, 1.0, 1.0, 1.0, 1.0, 1.0, 1.0, 1.0, 1.0, 1.0, 1.0, 1.0, 1.0, 1.0, 1.0, 1.0, 1.0, 1.0, 1.0, 1.0, 1.0, 1.0, 1.0, 1.0, 1.0, 1.0, 1.0, 1.0, 1.0, 1.0, 1.0, 1.0, 1.0, 1.0, 1.0, 1.0, 1.0, 1.0, 1.0, 1.0, 1.0, 1.0, 1.0, 1.0, 1.0, 1.0, 1.0, 1.0, 1.0, 1.0, 1.0, 1.0, 1.0, 1.0, 1.0, 1.0, 1.0, 1.0, 1.0, 1.0, 1.0, 1.0, 1.0, 1.0, 1.0, 1.0, 1.0, 1.0, 1.0, 1.0, 1.0, 1.0, 1.0, 1.0, 1.0, 1.0, 1.0, 1.0, 1.0, 1.0, 1.0, 1.0, 1.0, 1.0, 1.0, 1.0, 1.0, 1.0, 1.0, 1.0, 1.0, 1.0, 1.0, 1.0, 1.0, 1.0, 1.0, 1.0, 1.0, 1.0, 1.0, 1.0, 1.0, 1.0, 1.0, 1.0, 1.0, 1.0, 1.0, 1.0, 1.0, 1.0, 1.0, 1.0, 1.0, 1.0, 1.0, 1.0, 1.0, 1.0, 1.0, 1.0, 1.0, 1.0, 1.0, 1.0, 1.0, 1.0, 1.0, 1.0, 1.0, 1.0, 1.0, 1.0, 1.0, 1.0, 1.0, 1.0, 1.0, 1.0, 1.0, 1.0, 1.0, 1.0, 1.0, 1.0, 1.0, 1.0, 1.0, 1.0, 1.0, 1.0, 1.0, 1.0, 1.0, 1.0, 1.0, 1.0, 1.0, 1.0, 1.0, 1.0, 1.0, 1.0, 1.0, 1.0, 1.0, 1.0, 1.0, 1.0, 1.0, 1.0, 1.0, 1.0, 1.0, 1.0, 1.0, 1.0, 1.0, 1.0, 1.0, 1.0, 1.0, 1.0, 1.0, 1.0, 1.0, 1.0, 1.0, 1.0, 1.0, 1.0, 1.0, 1.0, 1.0, 1.0, 1.0, 1.0, 1.0, 1.0, 1.0, 1.0, 1.0, 1.0, 1.0, 1.0, 1.0, 1.0, 1.0, 1.0, 1.0, 1.0, 1.0, 1.0, 1.0, 1.0, 1.0, 1.0, 1.0, 1.0, 1.0, 1.0, 1.0, 1.0, 1.0, 1.0, 1.0, 1.0, 1.0, 1.0, 1.0, 1.0, 1.0, 1.0, 1.0, 1.0, 1.0, 1.0, 1.0, 1.0, 1.0, 1.0, 1.0, 1.0, 1.0, 1.0, 1.0, 1.0, 1.0, 1.0, 1.0, 1.0, 1.0, 1.0, 1.0, 1.0, 1.0, 1.0, 1.0, 1.0, 1.0, 1.0, 1.0, 1.0, 1.0, 1.0, 1.0, 1.0, 1.0, 1.0, 1.0, 1.0, 1.0, 1.0, 1.0, 1.0, 1.0, 1.0, 1.0, 1.0, 1.0, 1.0, 1.0, 1.0, 1.0, 1.0, 1.0, 1.0, 1.0, 1.0, 1.0, 1.0, 1.0, 1.0, 1.0, 1.0, 1.0, 1.0, 1.0, 1.0, 1.0, 1.0, 1.0, 1.0, 1.0, 1.0, 1.0, 1.0, 1.0, 1.0, 1.0, 1.0, 1.0, 1.0, 1.0, 1.0, 1.0, 1.0, 1.0, 1.0, 1.0, 1.0, 1.0, 1.0, 1.0, 1.0, 1.0, 1.0, 1.0, 1.0, 1.0, 1.0, 1.0, 1.0, 1.0, 1.0, 1.0, 1.0, 1.0, 1.0, 1.0, 1.0, 1.0, 1.0, 1.0, 1.0, 1.0, 1.0, 1.0, 1.0, 1.0, 1.0, 1.0, 1.0, 1.0, 1.0, 1.0, 1.0, 1.0, 1.0, 1.0, 1.0, 1.0, 1.0, 1.0, 1.0, 1.0, 1.0, 1.0, 1.0, 1.0, 1.0, 1.0, 1.0, 1.0, 1.0, 1.0, 1.0, 1.0, 1.0, 1.0, 1.0, 1.0, 1.0, 1.0, 1.0, 1.0, 1.0, 1.0, 1.0, 1.0, 1.0, 1.0, 1.0, 1.0, 1.0, 1.0, 1.0, 1.0, 1.0, 1.0, 1.0, 1.0, 1.0, 1.0, 1.0, 1.0, 1.0, 1.0, 1.0, 1.0, 1.0, 1.0, 1.0, 1.0, 1.0, 1.0, 1.0, 1.0, 1.0, 1.0, 1.0, 1.0, 1.0, 1.0, 1.0, 1.0, 1.0, 1.0, 1.0, 1.0, 1.0, 1.0, 1.0, 1.0, 1.0, 1.0, 1.0, 1.0, 1.0, 1.0, 1.0, 1.0, 1.0, 1.0, 1.0, 1.0, 1.0, 1.0, 1.0, 1.0, 1.0, 1.0, 1.0, 1.0, 1.0, 1.0, 1.0, 1.0, 1.0, 1.0, 1.0, 1.0, 1.0, 1.0, 1.0, 1.0, 1.0, 1.0, 1.0, 1.0, 1.0, 1.0, 1.0, 1.0, 1.0, 1.0, 1.0, 1.0, 1.0, 1.0, 1.0, 1.0, 1.0, 1.0, 1.0, 1.0, 1.0, 1.0, 1.0, 1.0, 1.0, 1.0, 1.0, 1.0, 1.0, 1.0, 1.0, 1.0, 1.0, 1.0, 1.0, 1.0, 1.0, 1.0, 1.0, 1.0, 1.0, 1.0, 1.0, 1.0, 1.0, 1.0, 1.0, 1.0, 1.0, 1.0, 1.0, 1.0, 1.0, 1.0, 1.0, 1.0, 1.0, 1.0, 1.0, 1.0, 1.0, 1.0, 1.0, 1.0, 1.0, 1.0, 1.0, 1.0, 1.0, 1.0, 1.0, 1.0, 1.0, 1.0, 1.0, 1.0, 1.0, 1.0, 1.0, 1.0, 1.0, 1.0, 1.0, 1.0, 1.0, 1.0, 1.0, 1.0, 1.0, 1.0, 1.0, 1.0, 1.0, 1.0, 1.0, 1.0, 1.0, 1.0, 1.0, 1.0, 1.0, 1.0, 1.0, 1.0, 1.0, 1.0, 1.0, 1.0, 1.0, 1.0, 1.0, 1.0, 1.0, 1.0, 1.0, 1.0, 1.0, 1.0, 1.0, 1.0, 1.0, 1.0, 1.0, 1.0, 1.0, 1.0, 1.0, 1.0, 1.0, 1.0, 1.0, 1.0, 1.0, 1.0, 1.0, 1.0, 1.0, 1.0, 1.0, 1.0, 1.0, 1.0, 1.0, 1.0, 1.0, 1.0, 1.0, 1.0, 1.0, 1.0, 1.0, 1.0, 1.0, 1.0, 1.0, 1.0, 1.0, 1.0, 1.0, 1.0, 1.0, 1.0, 1.0, 1.0, 1.0, 1.0, 1.0, 1.0, 1.0, 1.0, 1.0, 1.0, 1.0, 1.0, 1.0, 1.0, 1.0, 1.0, 1.0, 1.0, 1.0, 1.0, 1.0, 1.0, 1.0, 1.0, 1.0, 1.0, 1.0, 1.0, 1.0, 1.0, 1.0, 1.0, 1.0, 1.0, 1.0, 1.0, 1.0, 1.0, 1.0, 1.0, 1.0, 1.0, 1.0, 1.0, 1.0, 1.0, 1.0, 1.0, 1.0, 1.0, 1.0, 1.0, 1.0, 1.0, 1.0, 1.0, 1.0, 1.0, 1.0, 1.0, 1.0, 1.0, 1.0, 1.0, 1.0, 1.0, 1.0, 1.0, 1.0, 1.0, 1.0, 1.0, 1.0, 1.0, 1.0, 1.0, 1.0, 1.0, 1.0, 1.0, 1.0, 1.0, 1.0, 1.0, 1.0, 1.0, 1.0, 1.0, 1.0, 1.0, 1.0, 1.0, 1.0, 1.0, 1.0, 1.0, 1.0, 1.0, 1.0, 1.0, 1.0, 1.0, 1.0, 1.0, 1.0, 1.0, 1.0, 1.0, 1.0, 1.0, 1.0, 1.0, 1.0, 1.0, 1.0, 1.0, 1.0, 1.0, 1.0, 1.0, 1.0, 1.0, 1.0, 1.0, 1.0, 1.0, 1.0, 1.0, 1.0, 1.0, 1.0, 1.0, 1.0, 1.0, 1.0, 1.0, 1.0, 1.0, 1.0, 1.0, 1.0, 1.0, 1.0, 1.0, 1.0, 1.0, 1.0, 1.0, 1.0, 1.0, 1.0, 1.0, 1.0, 1.0, 1.0, 1.0, 1.0, 1.0, 1.0, 1.0, 1.0, 1.0, 1.0, 1.0, 1.0, 1.0, 1.0, 1.0, 1.0, 1.0, 1.0, 1.0, 1.0, 1.0, 1.0, 1.0, 1.0, 1.0, 1.0, 1.0, 1.0, 1.0, 1.0, 1.0, 1.0, 1.0, 1.0, 1.0, 1.0, 1.0, 1.0, 1.0, 1.0, 1.0, 1.0, 1.0, 1.0, 1.0, 1.0, 1.0, 1.0, 1.0, 1.0, 1.0, 1.0, 1.0, 1.0, 1.0, 1.0, 1.0, 1.0, 1.0, 1.0, 1.0, 1.0, 1.0, 1.0, 1.0, 1.0, 1.0, 1.0, 1.0, 1.0, 1.0, 1.0, 1.0, 1.0, 1.0, 1.0, 1.0, 1.0, 1.0, 1.0, 1.0, 1.0, 1.0, 1.0, 1.0, 1.0, 1.0, 1.0, 1.0, 1.0, 1.0, 1.0, 1.0, 1.0, 1.0, 1.0, 1.0, 1.0, 1.0, 1.0, 1.0, 1.0, 1.0, 1.0, 1.0, 1.0, 1.0, 1.0, 1.0, 1.0, 1.0, 1.0, 1.0, 1.0, 1.0, 1.0, 1.0, 1.0, 1.0, 1.0, 1.0, 1.0, 1.0, 1.0, 1.0, 1.0, 1.0, 1.0, 1.0, 1.0, 1.0, 1.0, 1.0, 1.0, 1.0, 1.0, 1.0, 1.0, 1.0, 1.0, 1.0, 1.0, 1.0, 1.0, 1.0, 1.0, 1.0, 1.0, 1.0, 1.0, 1.0, 1.0, 1.0, 1.0, 1.0, 1.0, 1.0, 1.0, 1.0, 1.0, 1.0, 1.0, 1.0, 1.0, 1.0, 1.0, 1.0, 1.0, 1.0, 1.0, 1.0, 1.0, 1.0, 1.0, 1.0, 1.0, 1.0, 1.0, 1.0, 1.0, 1.0, 1.0, 1.0, 1.0, 1.0, 1.0, 1.0, 1.0, 1.0, 1.0, 1.0, 1.0, 1.0, 1.0, 1.0, 1.0, 1.0, 1.0, 1.0, 1.0, 1.0, 1.0, 1.0, 1.0, 1.0, 1.0, 1.0, 1.0, 1.0, 1.0, 1.0, 1.0, 1.0, 1.0, 1.0, 1.0, 1.0, 1.0, 1.0, 1.0, 1.0, 1.0, 1.0, 1.0, 1.0, 1.0, 1.0, 1.0, 1.0, 1.0, 1.0, 1.0, 1.0, 1.0, 1.0, 1.0, 1.0, 1.0, 1.0, 1.0, 1.0, 1.0, 1.0, 1.0, 1.0, 1.0, 1.0, 1.0, 1.0, 1.0, 1.0, 1.0, 1.0, 1.0, 1.0, 1.0, 1.0, 1.0, 1.0, 1.0, 1.0, 1.0, 1.0, 1.0, 1.0, 1.0, 1.0, 1.0, 1.0, 1.0, 1.0, 1.0, 1.0, 1.0, 1.0, 1.0, 1.0, 1.0, 1.0, 1.0, 1.0, 1.0, 1.0, 1.0, 1.0, 1.0, 1.0, 1.0, 1.0, 1.0, 1.0, 1.0, 1.0, 1.0, 1.0, 1.0, 1.0, 1.0, 1.0, 1.0, 1.0, 1.0, 1.0, 1.0, 1.0, 1.0, 1.0, 1.0, 1.0, 1.0, 1.0, 1.0, 1.0, 1.0, 1.0, 1.0, 1.0, 1.0, 1.0, 1.0, 1.0, 1.0, 1.0, 1.0, 1.0, 1.0, 1.0, 1.0, 1.0, 1.0, 1.0, 1.0, 1.0, 1.0, 1.0, 1.0, 1.0, 1.0, 1.0, 1.0, 1.0, 1.0, 1.0, 1.0, 1.0, 1.0, 1.0, 1.0, 1.0, 1.0, 1.0, 1.0, 1.0, 1.0, 1.0, 1.0, 1.0, 1.0, 1.0, 1.0, 1.0, 1.0, 1.0, 1.0, 1.0, 1.0, 1.0, 1.0, 1.0, 1.0, 1.0, 1.0, 1.0, 1.0, 1.0, 1.0, 1.0, 1.0, 1.0, 1.0, 1.0, 1.0, 1.0, 1.0, 1.0, 1.0, 1.0, 1.0, 1.0, 1.0, 1.0, 1.0, 1.0, 1.0, 1.0, 1.0, 1.0, 1.0, 1.0, 1.0, 1.0, 1.0, 1.0, 1.0, 1.0, 1.0, 1.0, 1.0, 1.0, 1.0, 1.0, 1.0, 1.0, 1.0, 1.0, 1.0, 1.0, 1.0, 1.0, 1.0, 1.0, 1.0, 1.0, 1.0, 1.0, 1.0, 1.0, 1.0, 1.0, 1.0, 1.0, 1.0])
me_cylinder_001.materials.append(mat_material_003)
me_cylinder_001.use_remesh_fix_poles = True
me_cylinder_001.use_remesh_preserve_attributes = False
me_cylinder_001.use_mirror_vertex_groups = False
me_cylinder_001.update()
me_cylinder_004 = bpy.data.meshes.new('Cylinder.004')
me_cylinder_004.from_pydata([(0.0009341, 0.003023, 0.004987), (4.321e-12, 0.003342, 0.005048), (0.001809, 0.002459, 0.004924), (0.002668, 0.001921, 0.004964), (0.003052, 0.001008, 0.004951), (0.003066, 1.253e-05, 0.004927), (0.003081, -0.001043, 0.004984), (0.002792, -0.001997, 0.005018), (0.001801, -0.002451, 0.004925), (0.0009272, -0.002911, 0.004955), (-9.776e-10, -0.003364, 0.005038), (-0.0009272, -0.002911, 0.004955), (-0.001801, -0.002451, 0.004925), (-0.002792, -0.001997, 0.005018), (-0.003081, -0.001043, 0.004984), (-0.003066, 1.253e-05, 0.004927), (-0.003052, 0.001008, 0.004951), (-0.002668, 0.001921, 0.004964), (-0.001809, 0.002459, 0.004924), (-0.0009341, 0.003023, 0.004987), (0.0009271, 0.002853, -0.003095), (0.0, 0.003, -0.003095), (0.001763, 0.002427, -0.003095), (0.002427, 0.001763, -0.003095), (0.002853, 0.0009271, -0.003095), (0.003, -1.311e-10, -0.003095), (0.002853, -0.0009271, -0.003095), (0.002427, -0.001763, -0.003095), (0.001763, -0.002427, -0.003095), (0.0009271, -0.002853, -0.003095), (-9.775e-10, -0.003, -0.003095), (-0.0009271, -0.002853, -0.003095), (-0.001763, -0.002427, -0.003095), (-0.002427, -0.001763, -0.003095), (-0.002853, -0.000927, -0.003095), (-0.003, 2.897e-09, -0.003095), (-0.002853, 0.0009271, -0.003095), (-0.002427, 0.001763, -0.003095), (-0.001763, 0.002427, -0.003095), (-0.000927, 0.002853, -0.003095), (0.0009302, 0.002947, 0.005018), (7.03e-13, 0.003269, 0.005276), (0.001887, 0.002583, 0.005115), (0.002758, 0.001987, 0.005319), (0.003019, 0.0009942, 0.005052), (0.003063, 5.043e-06, 0.004935), (0.00306, -0.001022, 0.005139), (0.002619, -0.001863, 0.00512), (0.001804, -0.002462, 0.004945), (0.0009277, -0.002939, 0.004985), (-9.782e-10, -0.003317, 0.0053), (-0.0009277, -0.002939, 0.004985), (-0.001804, -0.002462, 0.004945), (-0.002619, -0.001863, 0.00512), (-0.00306, -0.001022, 0.005139), (-0.003063, 5.046e-06, 0.004935), (-0.003019, 0.0009942, 0.005053), (-0.002758, 0.001987, 0.005319), (-0.001887, 0.002583, 0.005115), (-0.0009302, 0.002947, 0.005018), (0.0009319, 0.00297, 0.002447), (0.0009089, 0.002899, 0.002564), (0.0009321, 0.002974, 0.002667), (0.0009326, 0.002987, 0.003276), (0.0009084, 0.002911, 0.003356), (0.0009327, 0.002991, 0.003445), (0.0009333, 0.003003, 0.00406), (0.0009105, 0.002932, 0.004138), (0.0009334, 0.003007, 0.004244), (2.963e-12, 0.003235, 0.002488), (5.952e-12, 0.00316, 0.002605), (3.08e-12, 0.003244, 0.002709), (3.407e-12, 0.00327, 0.003324), (9.856e-12, 0.003188, 0.003403), (3.497e-12, 0.003277, 0.003495), (3.826e-12, 0.003303, 0.004114), (1.015e-11, 0.003226, 0.004191), (3.924e-12, 0.003311, 0.004299), (0.001795, 0.002449, 0.002405), (0.001751, 0.002389, 0.002522), (0.001796, 0.00245, 0.002623), (0.0018, 0.002452, 0.003226), (0.001753, 0.002389, 0.003307), (0.001801, 0.002453, 0.003394), (0.001804, 0.002455, 0.004004), (0.00176, 0.002396, 0.004083), (0.001805, 0.002456, 0.004186), (0.002593, 0.001872, 0.002432), (0.002567, 0.001855, 0.002544), (0.002627, 0.001897, 0.002647), (0.002633, 0.0019, 0.003257), (0.002577, 0.00186, 0.003337), (0.002643, 0.001907, 0.003425), (0.002641, 0.001903, 0.004039), (0.002578, 0.001858, 0.004118), (0.002646, 0.001907, 0.004222), (0.002989, 0.0009824, 0.002423), (0.002918, 0.0009592, 0.00254), (0.002995, 0.0009846, 0.002642), (0.00301, 0.0009906, 0.003247), (0.002933, 0.0009656, 0.003328), (0.003014, 0.0009923, 0.003416), (0.003029, 0.0009985, 0.004028), (0.002957, 0.0009748, 0.004106), (0.003033, 0.001, 0.004211), (0.003045, 8.595e-06, 0.002407), (0.002971, 8.577e-06, 0.002524), (0.003047, 8.936e-06, 0.002625), (0.003052, 9.878e-06, 0.003228), (0.002973, 9.762e-06, 0.003309), (0.003053, 1.014e-05, 0.003396), (0.003058, 1.109e-05, 0.004006), (0.002984, 1.096e-05, 0.004085), (0.00306, 1.138e-05, 0.004189), (0.00301, -0.001007, 0.002445), (0.002938, -0.0009834, 0.002562), (0.003016, -0.00101, 0.002665), (0.003033, -0.001019, 0.003273), (0.002956, -0.0009931, 0.003353), (0.003038, -0.001021, 0.003442), (0.003055, -0.00103, 0.004057), (0.002983, -0.001006, 0.004135), (0.00306, -0.001032, 0.00424), (0.002677, -0.001924, 0.002468), (0.002616, -0.001879, 0.002585), (0.002687, -0.00193, 0.002688), (0.002715, -0.001948, 0.0033), (0.002647, -0.001899, 0.00338), (0.002722, -0.001953, 0.00347), (0.00275, -0.00197, 0.004087), (0.002686, -0.001924, 0.004165), (0.002758, -0.001976, 0.004272), (0.001789, -0.002444, 0.002406), (0.001745, -0.002384, 0.002523), (0.00179, -0.002444, 0.002624), (0.001793, -0.002446, 0.003227), (0.001746, -0.002383, 0.003308), (0.001793, -0.002447, 0.003395), (0.001796, -0.002449, 0.004005), (0.001753, -0.002389, 0.004084), (0.001797, -0.002449, 0.004187), (0.0009272, -0.002893, 0.002426), (0.0009042, -0.002822, 0.002543), (0.0009272, -0.002895, 0.002645), (0.0009272, -0.002899, 0.003251), (0.000903, -0.002824, 0.003331), (0.0009272, -0.0029, 0.003419), (0.0009272, -0.002905, 0.004031), (0.0009045, -0.002834, 0.00411), (0.0009272, -0.002906, 0.004214), (-9.776e-10, -0.003249, 0.002481), (-9.504e-10, -0.003174, 0.002598), (-9.776e-10, -0.003259, 0.002702), (-9.776e-10, -0.003287, 0.003316), (-9.456e-10, -0.003205, 0.003396), (-9.776e-10, -0.003294, 0.003487), (-9.776e-10, -0.003322, 0.004105), (-9.473e-10, -0.003244, 0.004183), (-9.776e-10, -0.00333, 0.00429), (-0.0009272, -0.002893, 0.002426), (-0.0009042, -0.002822, 0.002543), (-0.0009272, -0.002895, 0.002645), (-0.0009272, -0.002899, 0.003251), (-0.000903, -0.002824, 0.003331), (-0.0009272, -0.0029, 0.003419), (-0.0009272, -0.002905, 0.004031), (-0.0009045, -0.002834, 0.00411), (-0.0009272, -0.002906, 0.004214), (-0.001789, -0.002444, 0.002406), (-0.001745, -0.002384, 0.002523), (-0.00179, -0.002444, 0.002624), (-0.001793, -0.002446, 0.003227), (-0.001746, -0.002383, 0.003308), (-0.001793, -0.002447, 0.003395), (-0.001796, -0.002449, 0.004005), (-0.001753, -0.002389, 0.004084), (-0.001797, -0.002449, 0.004187), (-0.002677, -0.001924, 0.002468), (-0.002616, -0.001879, 0.002585), (-0.002732, -0.001781, 0.002531), (-0.002715, -0.001948, 0.0033), (-0.002647, -0.001899, 0.00338), (-0.002722, -0.001953, 0.00347), (-0.00275, -0.00197, 0.004087), (-0.002686, -0.001924, 0.004165), (-0.002758, -0.001976, 0.004272), (-0.00301, -0.001007, 0.002445), (-0.002938, -0.0009834, 0.002562), (-0.003016, -0.00101, 0.002665), (-0.003033, -0.001019, 0.003273), (-0.002956, -0.0009931, 0.003353), (-0.003038, -0.001021, 0.003442), (-0.003055, -0.00103, 0.004057), (-0.002983, -0.001006, 0.004135), (-0.00306, -0.001032, 0.00424), (-0.003045, 8.598e-06, 0.002407), (-0.002971, 8.58e-06, 0.002524), (-0.003047, 8.939e-06, 0.002625), (-0.003052, 9.881e-06, 0.003228), (-0.002973, 9.765e-06, 0.003309), (-0.003053, 1.014e-05, 0.003396), (-0.003058, 1.11e-05, 0.004006), (-0.002984, 1.097e-05, 0.004085), (-0.00306, 1.138e-05, 0.004189), (-0.002989, 0.0009824, 0.002423), (-0.002918, 0.0009592, 0.00254), (-0.002995, 0.0009846, 0.002642), (-0.00301, 0.0009906, 0.003247), (-0.002933, 0.0009656, 0.003328), (-0.003014, 0.0009923, 0.003416), (-0.003029, 0.0009985, 0.004028), (-0.002957, 0.0009748, 0.004106), (-0.003033, 0.001, 0.004211), (-0.002593, 0.001872, 0.002432), (-0.002567, 0.001855, 0.002544), (-0.002627, 0.001897, 0.002647), (-0.002633, 0.0019, 0.003257), (-0.002577, 0.00186, 0.003337), (-0.002643, 0.001907, 0.003425), (-0.002641, 0.001903, 0.004039), (-0.002578, 0.001858, 0.004118), (-0.002646, 0.001907, 0.004222), (-0.001795, 0.002449, 0.002405), (-0.001751, 0.002389, 0.002522), (-0.001796, 0.00245, 0.002623), (-0.0018, 0.002452, 0.003226), (-0.001753, 0.002389, 0.003307), (-0.001801, 0.002453, 0.003394), (-0.001804, 0.002455, 0.004004), (-0.00176, 0.002396, 0.004083), (-0.001805, 0.002456, 0.004186), (-0.0009319, 0.00297, 0.002447), (-0.0009089, 0.002899, 0.002564), (-0.0009321, 0.002974, 0.002667), (-0.0009326, 0.002987, 0.003276), (-0.0009083, 0.002911, 0.003356), (-0.0009327, 0.002991, 0.003445), (-0.0009333, 0.003003, 0.00406), (-0.0009105, 0.002932, 0.004138), (-0.0009334, 0.003007, 0.004244)], [], [(77, 1, 0, 68), (239, 19, 1, 77), (68, 0, 2, 86), (86, 2, 3, 95), (95, 3, 4, 104), (104, 4, 5, 113), (113, 5, 6, 122), (122, 6, 7, 131), (131, 7, 8, 140), (140, 8, 9, 149), (149, 9, 10, 158), (158, 10, 11, 167), (167, 11, 12, 176), (176, 12, 13, 185), (185, 13, 14, 194), (194, 14, 15, 203), (203, 15, 16, 212), (212, 16, 17, 221), (221, 17, 18, 230), (230, 18, 19, 239), (1, 19, 59, 41), (41, 59, 58, 57, 56, 55, 54, 53, 52, 51, 50, 49, 48, 47, 46, 45, 44, 43, 42, 40), (16, 15, 55, 56), (9, 8, 48, 49), (2, 0, 40, 42), (17, 16, 56, 57), (10, 9, 49, 50), (3, 2, 42, 43), (18, 17, 57, 58), (11, 10, 50, 51), (4, 3, 43, 44), (19, 18, 58, 59), (12, 11, 51, 52), (5, 4, 44, 45), (13, 12, 52, 53), (6, 5, 45, 46), (14, 13, 53, 54), (7, 6, 46, 47), (0, 1, 41, 40), (15, 14, 54, 55), (8, 7, 47, 48), (38, 222, 231, 39), (222, 223, 232, 231), (223, 224, 233, 232), (224, 225, 234, 233), (225, 226, 235, 234), (226, 227, 236, 235), (227, 228, 237, 236), (228, 229, 238, 237), (229, 230, 239, 238), (37, 213, 222, 38), (213, 214, 223, 222), (214, 215, 224, 223), (215, 216, 225, 224), (216, 217, 226, 225), (217, 218, 227, 226), (218, 219, 228, 227), (219, 220, 229, 228), (220, 221, 230, 229), (36, 204, 213, 37), (204, 205, 214, 213), (205, 206, 215, 214), (206, 207, 216, 215), (207, 208, 217, 216), (208, 209, 218, 217), (209, 210, 219, 218), (210, 211, 220, 219), (211, 212, 221, 220), (35, 195, 204, 36), (195, 196, 205, 204), (196, 197, 206, 205), (197, 198, 207, 206), (198, 199, 208, 207), (199, 200, 209, 208), (200, 201, 210, 209), (201, 202, 211, 210), (202, 203, 212, 211), (34, 186, 195, 35), (186, 187, 196, 195), (187, 188, 197, 196), (188, 189, 198, 197), (189, 190, 199, 198), (190, 191, 200, 199), (191, 192, 201, 200), (192, 193, 202, 201), (193, 194, 203, 202), (33, 177, 186, 34), (177, 178, 187, 186), (178, 179, 188, 187), (179, 180, 189, 188), (180, 181, 190, 189), (181, 182, 191, 190), (182, 183, 192, 191), (183, 184, 193, 192), (184, 185, 194, 193), (32, 168, 177, 33), (168, 169, 178, 177), (169, 170, 179, 178), (170, 171, 180, 179), (171, 172, 181, 180), (172, 173, 182, 181), (173, 174, 183, 182), (174, 175, 184, 183), (175, 176, 185, 184), (31, 159, 168, 32), (159, 160, 169, 168), (160, 161, 170, 169), (161, 162, 171, 170), (162, 163, 172, 171), (163, 164, 173, 172), (164, 165, 174, 173), (165, 166, 175, 174), (166, 167, 176, 175), (30, 150, 159, 31), (150, 151, 160, 159), (151, 152, 161, 160), (152, 153, 162, 161), (153, 154, 163, 162), (154, 155, 164, 163), (155, 156, 165, 164), (156, 157, 166, 165), (157, 158, 167, 166), (29, 141, 150, 30), (141, 142, 151, 150), (142, 143, 152, 151), (143, 144, 153, 152), (144, 145, 154, 153), (145, 146, 155, 154), (146, 147, 156, 155), (147, 148, 157, 156), (148, 149, 158, 157), (28, 132, 141, 29), (132, 133, 142, 141), (133, 134, 143, 142), (134, 135, 144, 143), (135, 136, 145, 144), (136, 137, 146, 145), (137, 138, 147, 146), (138, 139, 148, 147), (139, 140, 149, 148), (27, 123, 132, 28), (123, 124, 133, 132), (124, 125, 134, 133), (125, 126, 135, 134), (126, 127, 136, 135), (127, 128, 137, 136), (128, 129, 138, 137), (129, 130, 139, 138), (130, 131, 140, 139), (26, 114, 123, 27), (114, 115, 124, 123), (115, 116, 125, 124), (116, 117, 126, 125), (117, 118, 127, 126), (118, 119, 128, 127), (119, 120, 129, 128), (120, 121, 130, 129), (121, 122, 131, 130), (25, 105, 114, 26), (105, 106, 115, 114), (106, 107, 116, 115), (107, 108, 117, 116), (108, 109, 118, 117), (109, 110, 119, 118), (110, 111, 120, 119), (111, 112, 121, 120), (112, 113, 122, 121), (24, 96, 105, 25), (96, 97, 106, 105), (97, 98, 107, 106), (98, 99, 108, 107), (99, 100, 109, 108), (100, 101, 110, 109), (101, 102, 111, 110), (102, 103, 112, 111), (103, 104, 113, 112), (23, 87, 96, 24), (87, 88, 97, 96), (88, 89, 98, 97), (89, 90, 99, 98), (90, 91, 100, 99), (91, 92, 101, 100), (92, 93, 102, 101), (93, 94, 103, 102), (94, 95, 104, 103), (22, 78, 87, 23), (78, 79, 88, 87), (79, 80, 89, 88), (80, 81, 90, 89), (81, 82, 91, 90), (82, 83, 92, 91), (83, 84, 93, 92), (84, 85, 94, 93), (85, 86, 95, 94), (20, 60, 78, 22), (60, 61, 79, 78), (61, 62, 80, 79), (62, 63, 81, 80), (63, 64, 82, 81), (64, 65, 83, 82), (65, 66, 84, 83), (66, 67, 85, 84), (67, 68, 86, 85), (39, 231, 69, 21), (231, 232, 70, 69), (232, 233, 71, 70), (233, 234, 72, 71), (234, 235, 73, 72), (235, 236, 74, 73), (236, 237, 75, 74), (237, 238, 76, 75), (238, 239, 77, 76), (21, 69, 60, 20), (69, 70, 61, 60), (70, 71, 62, 61), (71, 72, 63, 62), (72, 73, 64, 63), (73, 74, 65, 64), (74, 75, 66, 65), (75, 76, 67, 66), (76, 77, 68, 67)])
_uv = me_cylinder_004.uv_layers.new(name='UVMap')
_uv.uv.foreach_set('vector', [1.0, 0.9584, 1.0, 0.9951, 0.95, 0.9951, 0.95, 0.959, 0.05, 0.9587, 0.05, 0.995, -1.565e-07, 0.9951, -3.359e-07, 0.9597, 0.95, 0.959, 0.95, 0.9951, 0.9, 0.9951, 0.9, 0.9588, 0.9, 0.9588, 0.9, 0.9951, 0.85, 0.9951, 0.85, 0.9594, 0.85, 0.9594, 0.85, 0.9951, 0.8, 0.9951, 0.8, 0.96, 0.8, 0.96, 0.8, 0.9951, 0.75, 0.9951, 0.75, 0.9593, 0.75, 0.9593, 0.75, 0.9951, 0.7, 0.9951, 0.7, 0.9573, 0.7, 0.9573, 0.7, 0.9951, 0.65, 0.9951, 0.65, 0.9591, 0.65, 0.9591, 0.65, 0.9951, 0.6, 0.9951, 0.6, 0.9589, 0.6, 0.9589, 0.6, 0.9951, 0.55, 0.9951, 0.55, 0.9584, 0.55, 0.9584, 0.55, 0.9951, 0.5, 0.9951, 0.5, 0.9594, 0.5, 0.9594, 0.5, 0.9951, 0.45, 0.9951, 0.45, 0.9583, 0.45, 0.9583, 0.45, 0.9951, 0.4, 0.9951, 0.4, 0.959, 0.4, 0.959, 0.4, 0.9951, 0.35, 0.9951, 0.35, 0.9589, 0.35, 0.9589, 0.35, 0.9951, 0.3, 0.9951, 0.3, 0.9576, 0.3, 0.9576, 0.3, 0.9951, 0.25, 0.9951, 0.25, 0.9583, 0.25, 0.9583, 0.25, 0.9951, 0.2, 0.9951, 0.2, 0.9583, 0.2, 0.9583, 0.2, 0.9951, 0.15, 0.9951, 0.15, 0.9589, 0.15, 0.9589, 0.15, 0.9951, 0.1, 0.9951, 0.1, 0.9583, 0.1, 0.9583, 0.1, 0.9951, 0.05, 0.995, 0.05, 0.9587, -1.565e-07, 0.9951, 0.05, 0.995, 0.05, 0.995, -1.565e-07, 0.9951, -1.565e-07, 0.9951, 0.05, 0.995, 0.1, 0.9951, 0.15, 0.9951, 0.2, 0.9951, 0.25, 0.9951, 0.3, 0.9951, 0.35, 0.9951, 0.4, 0.9951, 0.45, 0.9951, 0.5, 0.9951, 0.55, 0.9951, 0.6, 0.9951, 0.65, 0.9951, 0.7, 0.9951, 0.75, 0.9951, 0.8, 0.9951, 0.85, 0.9951, 0.9, 0.9951, 0.95, 0.9951, 0.2, 0.9951, 0.25, 0.9951, 0.25, 0.9951, 0.2, 0.9951, 0.55, 0.9951, 0.6, 0.9951, 0.6, 0.9951, 0.55, 0.9951, 0.9, 0.9951, 0.95, 0.9951, 0.95, 0.9951, 0.9, 0.9951, 0.15, 0.9951, 0.2, 0.9951, 0.2, 0.9951, 0.15, 0.9951, 0.5, 0.9951, 0.55, 0.9951, 0.55, 0.9951, 0.5, 0.9951, 0.85, 0.9951, 0.9, 0.9951, 0.9, 0.9951, 0.85, 0.9951, 0.1, 0.9951, 0.15, 0.9951, 0.15, 0.9951, 0.1, 0.9951, 0.45, 0.9951, 0.5, 0.9951, 0.5, 0.9951, 0.45, 0.9951, 0.8, 0.9951, 0.85, 0.9951, 0.85, 0.9951, 0.8, 0.9951, 0.05, 0.995, 0.1, 0.9951, 0.1, 0.9951, 0.05, 0.995, 0.4, 0.9951, 0.45, 0.9951, 0.45, 0.9951, 0.4, 0.9951, 0.75, 0.9951, 0.8, 0.9951, 0.8, 0.9951, 0.75, 0.9951, 0.35, 0.9951, 0.4, 0.9951, 0.4, 0.9951, 0.35, 0.9951, 0.7, 0.9951, 0.75, 0.9951, 0.75, 0.9951, 0.7, 0.9951, 0.3, 0.9951, 0.35, 0.9951, 0.35, 0.9951, 0.3, 0.9951, 0.65, 0.9951, 0.7, 0.9951, 0.7, 0.9951, 0.65, 0.9951, 0.95, 0.9951, 1.0, 0.9951, 1.0, 0.9951, 0.95, 0.9951, 0.25, 0.9951, 0.3, 0.9951, 0.3, 0.9951, 0.25, 0.9951, 0.6, 0.9951, 0.65, 0.9951, 0.65, 0.9951, 0.6, 0.9951, 0.1, 0.5953, 0.1003, 0.8449, 0.04977, 0.7574, 0.05, 0.5953, 0.1003, 0.8449, 0.1004, 0.8129, 0.04971, 0.8893, 0.04977, 0.7574, 0.1004, 0.8129, 0.1003, 0.7998, 0.04909, 0.8321, 0.04971, 0.8893, 0.1003, 0.7998, 0.1002, 0.8353, 0.0498, 0.8972, 0.04909, 0.8321, 0.1002, 0.8353, 0.09984, 0.8469, 0.04989, 0.8895, 0.0498, 0.8972, 0.09984, 0.8469, 0.1, 0.8499, 0.04999, 0.8642, 0.04989, 0.8895, 0.1, 0.8499, 0.1, 0.9021, 0.04996, 0.9447, 0.04999, 0.8642, 0.1, 0.9021, 0.1, 0.953, 0.05002, 0.9437, 0.04996, 0.9447, 0.1, 0.953, 0.1, 0.9583, 0.05, 0.9587, 0.05002, 0.9437, 0.15, 0.5953, 0.1499, 0.7744, 0.1003, 0.8449, 0.1, 0.5953, 0.1499, 0.7744, 0.15, 0.8223, 0.1004, 0.8129, 0.1003, 0.8449, 0.15, 0.8223, 0.1499, 0.8291, 0.1003, 0.7998, 0.1004, 0.8129, 0.1499, 0.8291, 0.15, 0.8936, 0.1002, 0.8353, 0.1003, 0.7998, 0.15, 0.8936, 0.1499, 0.8756, 0.09984, 0.8469, 0.1002, 0.8353, 0.1499, 0.8756, 0.15, 0.9077, 0.1, 0.8499, 0.09984, 0.8469, 0.15, 0.9077, 0.1499, 0.9202, 0.1, 0.9021, 0.1, 0.8499, 0.1499, 0.9202, 0.15, 0.9346, 0.1, 0.953, 0.1, 0.9021, 0.15, 0.9346, 0.15, 0.9589, 0.1, 0.9583, 0.1, 0.953, 0.2, 0.5953, 0.2001, 0.8005, 0.1499, 0.7744, 0.15, 0.5953, 0.2001, 0.8005, 0.1997, 0.8335, 0.15, 0.8223, 0.1499, 0.7744, 0.1997, 0.8335, 0.1998, 0.8175, 0.1499, 0.8291, 0.15, 0.8223, 0.1998, 0.8175, 0.1999, 0.8684, 0.15, 0.8936, 0.1499, 0.8291, 0.1999, 0.8684, 0.2, 0.9095, 0.1499, 0.8756, 0.15, 0.8936, 0.2, 0.9095, 0.2, 0.9096, 0.15, 0.9077, 0.1499, 0.8756, 0.2, 0.9096, 0.1999, 0.9217, 0.1499, 0.9202, 0.15, 0.9077, 0.1999, 0.9217, 0.2, 0.9403, 0.15, 0.9346, 0.1499, 0.9202, 0.2, 0.9403, 0.2, 0.9583, 0.15, 0.9589, 0.15, 0.9346, 0.25, 0.5953, 0.2499, 0.7561, 0.2001, 0.8005, 0.2, 0.5953, 0.2499, 0.7561, 0.2499, 0.7659, 0.1997, 0.8335, 0.2001, 0.8005, 0.2499, 0.7659, 0.2501, 0.7759, 0.1998, 0.8175, 0.1997, 0.8335, 0.2501, 0.7759, 0.2502, 0.8458, 0.1999, 0.8684, 0.1998, 0.8175, 0.2502, 0.8458, 0.25, 0.8757, 0.2, 0.9095, 0.1999, 0.8684, 0.25, 0.8757, 0.2498, 0.9108, 0.2, 0.9096, 0.2, 0.9095, 0.2498, 0.9108, 0.2498, 0.9266, 0.1999, 0.9217, 0.2, 0.9096, 0.2498, 0.9266, 0.25, 0.953, 0.2, 0.9403, 0.1999, 0.9217, 0.25, 0.953, 0.25, 0.9583, 0.2, 0.9583, 0.2, 0.9403, 0.3, 0.5953, 0.3002, 0.8241, 0.2499, 0.7561, 0.25, 0.5953, 0.3002, 0.8241, 0.2988, 0.6459, 0.2499, 0.7659, 0.2499, 0.7561, 0.2988, 0.6459, 0.3003, 0.8276, 0.2501, 0.7759, 0.2499, 0.7659, 0.3003, 0.8276, 0.3001, 0.8857, 0.2502, 0.8458, 0.2501, 0.7759, 0.3001, 0.8857, 0.2999, 0.8722, 0.25, 0.8757, 0.2502, 0.8458, 0.2999, 0.8722, 0.3001, 0.9002, 0.2498, 0.9108, 0.25, 0.8757, 0.3001, 0.9002, 0.3001, 0.8973, 0.2498, 0.9266, 0.2498, 0.9108, 0.3001, 0.8973, 0.3001, 0.9351, 0.25, 0.953, 0.2498, 0.9266, 0.3001, 0.9351, 0.3, 0.9576, 0.25, 0.9583, 0.25, 0.953, 0.35, 0.5953, 0.3496, 0.7957, 0.3002, 0.8241, 0.3, 0.5953, 0.3496, 0.7957, 0.3496, 0.7444, 0.2988, 0.6459, 0.3002, 0.8241, 0.3496, 0.7444, 0.3428, 0.804, 0.3003, 0.8276, 0.2988, 0.6459, 0.3428, 0.804, 0.3496, 0.8719, 0.3001, 0.8857, 0.3003, 0.8276, 0.3496, 0.8719, 0.3498, 0.9097, 0.2999, 0.8722, 0.3001, 0.8857, 0.3498, 0.9097, 0.3499, 0.9099, 0.3001, 0.9002, 0.2999, 0.8722, 0.3499, 0.9099, 0.3501, 0.9224, 0.3001, 0.8973, 0.3001, 0.9002, 0.3501, 0.9224, 0.3501, 0.9365, 0.3001, 0.9351, 0.3001, 0.8973, 0.3501, 0.9365, 0.35, 0.9589, 0.3, 0.9576, 0.3001, 0.9351, 0.4, 0.5953, 0.4001, 0.8136, 0.3496, 0.7957, 0.35, 0.5953, 0.4001, 0.8136, 0.3996, 0.7686, 0.3496, 0.7444, 0.3496, 0.7957, 0.3996, 0.7686, 0.4, 0.8176, 0.3428, 0.804, 0.3496, 0.7444, 0.4, 0.8176, 0.4005, 0.8952, 0.3496, 0.8719, 0.3428, 0.804, 0.4005, 0.8952, 0.4004, 0.8747, 0.3498, 0.9097, 0.3496, 0.8719, 0.4004, 0.8747, 0.4003, 0.9088, 0.3499, 0.9099, 0.3498, 0.9097, 0.4003, 0.9088, 0.4002, 0.9193, 0.3501, 0.9224, 0.3499, 0.9099, 0.4002, 0.9193, 0.4, 0.9383, 0.3501, 0.9365, 0.3501, 0.9224, 0.4, 0.9383, 0.4, 0.959, 0.35, 0.9589, 0.3501, 0.9365, 0.45, 0.5953, 0.45, 0.7319, 0.4001, 0.8136, 0.4, 0.5953, 0.45, 0.7319, 0.4499, 0.8455, 0.3996, 0.7686, 0.4001, 0.8136, 0.4499, 0.8455, 0.4501, 0.7712, 0.4, 0.8176, 0.3996, 0.7686, 0.4501, 0.7712, 0.4501, 0.855, 0.4005, 0.8952, 0.4, 0.8176, 0.4501, 0.855, 0.45, 0.8674, 0.4004, 0.8747, 0.4005, 0.8952, 0.45, 0.8674, 0.4498, 0.8924, 0.4003, 0.9088, 0.4004, 0.8747, 0.4498, 0.8924, 0.4499, 0.9491, 0.4002, 0.9193, 0.4003, 0.9088, 0.4499, 0.9491, 0.45, 0.953, 0.4, 0.9383, 0.4002, 0.9193, 0.45, 0.953, 0.45, 0.9583, 0.4, 0.959, 0.4, 0.9383, 0.5, 0.5953, 0.5001, 0.7443, 0.45, 0.7319, 0.45, 0.5953, 0.5001, 0.7443, 0.5, 0.8028, 0.4499, 0.8455, 0.45, 0.7319, 0.5, 0.8028, 0.5, 0.8321, 0.4501, 0.7712, 0.4499, 0.8455, 0.5, 0.8321, 0.5, 0.8219, 0.4501, 0.855, 0.4501, 0.7712, 0.5, 0.8219, 0.5, 0.8968, 0.45, 0.8674, 0.4501, 0.855, 0.5, 0.8968, 0.5001, 0.8819, 0.4498, 0.8924, 0.45, 0.8674, 0.5001, 0.8819, 0.4999, 0.9166, 0.4499, 0.9491, 0.4498, 0.8924, 0.4999, 0.9166, 0.5, 0.9311, 0.45, 0.953, 0.4499, 0.9491, 0.5, 0.9311, 0.5, 0.9594, 0.45, 0.9583, 0.45, 0.953, 0.55, 0.5952, 0.5501, 0.7027, 0.5001, 0.7443, 0.5, 0.5953, 0.5501, 0.7027, 0.5501, 0.7866, 0.5, 0.8028, 0.5001, 0.7443, 0.5501, 0.7866, 0.5502, 0.7684, 0.5, 0.8321, 0.5, 0.8028, 0.5502, 0.7684, 0.5501, 0.8731, 0.5, 0.8219, 0.5, 0.8321, 0.5501, 0.8731, 0.5501, 0.8336, 0.5, 0.8968, 0.5, 0.8219, 0.5501, 0.8336, 0.5502, 0.8914, 0.5001, 0.8819, 0.5, 0.8968, 0.5502, 0.8914, 0.5501, 0.9491, 0.4999, 0.9166, 0.5001, 0.8819, 0.5501, 0.9491, 0.55, 0.953, 0.5, 0.9311, 0.4999, 0.9166, 0.55, 0.953, 0.55, 0.9584, 0.5, 0.9594, 0.5, 0.9311, 0.6, 0.5953, 0.5997, 0.799, 0.5501, 0.7027, 0.55, 0.5952, 0.5997, 0.799, 0.5996, 0.8852, 0.5501, 0.7866, 0.5501, 0.7027, 0.5996, 0.8852, 0.5996, 0.8723, 0.5502, 0.7684, 0.5501, 0.7866, 0.5996, 0.8723, 0.5996, 0.8935, 0.5501, 0.8731, 0.5502, 0.7684, 0.5996, 0.8935, 0.5996, 0.8776, 0.5501, 0.8336, 0.5501, 0.8731, 0.5996, 0.8776, 0.5997, 0.9156, 0.5502, 0.8914, 0.5501, 0.8336, 0.5997, 0.9156, 0.5998, 0.9426, 0.5501, 0.9491, 0.5502, 0.8914, 0.5998, 0.9426, 0.5999, 0.9391, 0.55, 0.953, 0.5501, 0.9491, 0.5999, 0.9391, 0.6, 0.9589, 0.55, 0.9584, 0.55, 0.953, 0.65, 0.5952, 0.6504, 0.8191, 0.5997, 0.799, 0.6, 0.5953, 0.6504, 0.8191, 0.6502, 0.7825, 0.5996, 0.8852, 0.5997, 0.799, 0.6502, 0.7825, 0.6502, 0.819, 0.5996, 0.8723, 0.5996, 0.8852, 0.6502, 0.819, 0.6505, 0.8504, 0.5996, 0.8935, 0.5996, 0.8723, 0.6505, 0.8504, 0.6504, 0.8707, 0.5996, 0.8776, 0.5996, 0.8935, 0.6504, 0.8707, 0.6501, 0.8992, 0.5997, 0.9156, 0.5996, 0.8776, 0.6501, 0.8992, 0.65, 0.8965, 0.5998, 0.9426, 0.5997, 0.9156, 0.65, 0.8965, 0.65, 0.9305, 0.5999, 0.9391, 0.5998, 0.9426, 0.65, 0.9305, 0.65, 0.9591, 0.6, 0.9589, 0.5999, 0.9391, 0.7, 0.5952, 0.6999, 0.77, 0.6504, 0.8191, 0.65, 0.5952, 0.6999, 0.77, 0.6971, 0.9882, 0.6502, 0.7825, 0.6504, 0.8191, 0.6971, 0.9882, 0.6999, 0.8116, 0.6502, 0.819, 0.6502, 0.7825, 0.6999, 0.8116, 0.6996, 0.8617, 0.6505, 0.8504, 0.6502, 0.819, 0.6996, 0.8617, 0.6998, 0.8957, 0.6504, 0.8707, 0.6505, 0.8504, 0.6998, 0.8957, 0.6999, 0.8804, 0.6501, 0.8992, 0.6504, 0.8707, 0.6999, 0.8804, 0.7001, 0.9119, 0.65, 0.8965, 0.6501, 0.8992, 0.7001, 0.9119, 0.7, 0.9262, 0.65, 0.9305, 0.65, 0.8965, 0.7, 0.9262, 0.7, 0.9573, 0.65, 0.9591, 0.65, 0.9305, 0.75, 0.5953, 0.7505, 0.7608, 0.6999, 0.77, 0.7, 0.5952, 0.7505, 0.7608, 0.7498, 0.8052, 0.6971, 0.9882, 0.6999, 0.77, 0.7498, 0.8052, 0.7499, 0.7634, 0.6999, 0.8116, 0.6971, 0.9882, 0.7499, 0.7634, 0.7498, 0.8255, 0.6996, 0.8617, 0.6999, 0.8116, 0.7498, 0.8255, 0.75, 0.8271, 0.6998, 0.8957, 0.6996, 0.8617, 0.75, 0.8271, 0.75, 0.8781, 0.6999, 0.8804, 0.6998, 0.8957, 0.75, 0.8781, 0.7502, 0.9142, 0.7001, 0.9119, 0.6999, 0.8804, 0.7502, 0.9142, 0.75, 0.9267, 0.7, 0.9262, 0.7001, 0.9119, 0.75, 0.9267, 0.75, 0.9593, 0.7, 0.9573, 0.7, 0.9262, 0.8, 0.5953, 0.7999, 0.7971, 0.7505, 0.7608, 0.75, 0.5953, 0.7999, 0.7971, 0.8023, 1.592, 0.7498, 0.8052, 0.7505, 0.7608, 0.8023, 1.592, 0.8001, 0.8281, 0.7499, 0.7634, 0.7498, 0.8052, 0.8001, 0.8281, 0.8, 0.8919, 0.7498, 0.8255, 0.7499, 0.7634, 0.8, 0.8919, 0.8, 0.885, 0.75, 0.8271, 0.7498, 0.8255, 0.8, 0.885, 0.8, 0.8561, 0.75, 0.8781, 0.75, 0.8271, 0.8, 0.8561, 0.8001, 0.9201, 0.7502, 0.9142, 0.75, 0.8781, 0.8001, 0.9201, 0.8, 0.9412, 0.75, 0.9267, 0.7502, 0.9142, 0.8, 0.9412, 0.8, 0.96, 0.75, 0.9593, 0.75, 0.9267, 0.85, 0.5952, 0.85, 0.7398, 0.7999, 0.7971, 0.8, 0.5953, 0.85, 0.7398, 0.85, 0.8099, 0.8023, 1.592, 0.7999, 0.7971, 0.85, 0.8099, 0.85, 0.7916, 0.8001, 0.8281, 0.8023, 1.592, 0.85, 0.7916, 0.85, 0.8979, 0.8, 0.8919, 0.8001, 0.8281, 0.85, 0.8979, 0.8501, 0.8728, 0.8, 0.885, 0.8, 0.8919, 0.8501, 0.8728, 0.85, 0.9009, 0.8, 0.8561, 0.8, 0.885, 0.85, 0.9009, 0.85, 0.9017, 0.8001, 0.9201, 0.8, 0.8561, 0.85, 0.9017, 0.8501, 0.9362, 0.8, 0.9412, 0.8001, 0.9201, 0.8501, 0.9362, 0.85, 0.9594, 0.8, 0.96, 0.8, 0.9412, 0.9, 0.5952, 0.8996, 0.7829, 0.85, 0.7398, 0.85, 0.5952, 0.8996, 0.7829, 0.9001, 0.8173, 0.85, 0.8099, 0.85, 0.7398, 0.9001, 0.8173, 0.9, 0.7945, 0.85, 0.7916, 0.85, 0.8099, 0.9, 0.7945, 0.9001, 0.8473, 0.85, 0.8979, 0.85, 0.7916, 0.9001, 0.8473, 0.8998, 0.8583, 0.8501, 0.8728, 0.85, 0.8979, 0.8998, 0.8583, 0.9001, 0.8739, 0.85, 0.9009, 0.8501, 0.8728, 0.9001, 0.8739, 0.8999, 0.8987, 0.85, 0.9017, 0.85, 0.9009, 0.8999, 0.8987, 0.8999, 0.9406, 0.8501, 0.9362, 0.85, 0.9017, 0.8999, 0.9406, 0.9, 0.9588, 0.85, 0.9594, 0.8501, 0.9362, 0.95, 0.5952, 0.9504, 0.8378, 0.8996, 0.7829, 0.9, 0.5952, 0.9504, 0.8378, 0.9502, 0.7827, 0.9001, 0.8173, 0.8996, 0.7829, 0.9502, 0.7827, 0.9502, 0.784, 0.9, 0.7945, 0.9001, 0.8173, 0.9502, 0.784, 0.9503, 0.8754, 0.9001, 0.8473, 0.9, 0.7945, 0.9503, 0.8754, 0.9501, 0.9092, 0.8998, 0.8583, 0.9001, 0.8473, 0.9501, 0.9092, 0.95, 0.9094, 0.9001, 0.8739, 0.8998, 0.8583, 0.95, 0.9094, 0.9499, 0.9205, 0.8999, 0.8987, 0.9001, 0.8739, 0.9499, 0.9205, 0.95, 0.9399, 0.8999, 0.9406, 0.8999, 0.8987, 0.95, 0.9399, 0.95, 0.959, 0.9, 0.9588, 0.8999, 0.9406, 0.05, 0.5953, 0.04977, 0.7574, -0.0005851, 0.8714, -5.774e-08, 0.5953, 0.04977, 0.7574, 0.04971, 0.8893, -0.0003716, 0.8978, -0.0005851, 0.8714, 0.04971, 0.8893, 0.04909, 0.8321, -0.0003839, 0.8781, -0.0003716, 0.8978, 0.04909, 0.8321, 0.0498, 0.8972, -0.0003665, 0.9058, -0.0003839, 0.8781, 0.0498, 0.8972, 0.04989, 0.8895, -0.0002698, 0.9045, -0.0003665, 0.9058, 0.04989, 0.8895, 0.04999, 0.8642, -0.0001526, 0.8981, -0.0002698, 0.9045, 0.04999, 0.8642, 0.04996, 0.9447, -3.804e-06, 0.895, -0.0001526, 0.8981, 0.04996, 0.9447, 0.05002, 0.9437, -7.668e-07, 0.9288, -3.804e-06, 0.895, 0.05002, 0.9437, 0.05, 0.9587, -3.359e-07, 0.9597, -7.668e-07, 0.9288, 1.0, 0.5952, 1.0, 0.8371, 0.9504, 0.8378, 0.95, 0.5952, 1.0, 0.8371, 1.0, 0.7532, 0.9502, 0.7827, 0.9504, 0.8378, 1.0, 0.7532, 1.0, 0.8033, 0.9502, 0.784, 0.9502, 0.7827, 1.0, 0.8033, 1.0, 0.9195, 0.9503, 0.8754, 0.9502, 0.784, 1.0, 0.9195, 1.0, 0.9063, 0.9501, 0.9092, 0.9503, 0.8754, 1.0, 0.9063, 1.0, 0.9033, 0.95, 0.9094, 0.9501, 0.9092, 1.0, 0.9033, 1.0, 0.9045, 0.9499, 0.9205, 0.95, 0.9094, 1.0, 0.9045, 1.0, 0.9532, 0.95, 0.9399, 0.9499, 0.9205, 1.0, 0.9532, 1.0, 0.9584, 0.95, 0.959, 0.95, 0.9399])
me_cylinder_004.materials.append(mat_material_004)
me_cylinder_004.use_remesh_fix_poles = True
me_cylinder_004.use_remesh_preserve_attributes = False
me_cylinder_004.use_mirror_vertex_groups = False
me_cylinder_004.update()
me_cone = bpy.data.meshes.new('Cone')
me_cone.from_pydata([(-6.728e-09, 0.002722, 0.06532), (0.0007455, 0.002491, 0.06558), (0.001218, 0.002116, 0.06585), (0.001296, 0.002075, 0.06585), (0.00149, 0.002034, 0.06576), (0.002277, 0.001545, 0.06528), (0.002524, 0.0008513, 0.06537), (0.002483, 0.0003202, 0.06558), (0.002442, 4.866e-05, 0.06566), (0.002488, -0.0002154, 0.06561), (0.002527, -0.0008804, 0.06537), (0.002204, -0.001575, 0.0653), (0.001691, -0.001901, 0.06548), (0.001075, -0.002074, 0.06568), (0.0009405, -0.002136, 0.06569), (0.0007723, -0.002392, 0.06556), (-5.029e-09, -0.00276, 0.06527), (-0.0007724, -0.002392, 0.06556), (-0.0009405, -0.002136, 0.06569), (-0.001075, -0.002074, 0.06568), (-0.001691, -0.001901, 0.06548), (-0.002204, -0.001575, 0.0653), (-0.002527, -0.0008804, 0.06537), (-0.002488, -0.0002154, 0.06561), (-0.002442, 4.866e-05, 0.06566), (-0.002483, 0.0003202, 0.06558), (-0.002524, 0.0008513, 0.06537), (-0.002277, 0.001545, 0.06528), (-0.00149, 0.002034, 0.06576), (-0.001296, 0.002075, 0.06585), (-0.001218, 0.002116, 0.06585), (-0.0007455, 0.002491, 0.06558), (0.001102, -0.0007875, 0.0722), (-0.0005101, -0.0001777, 0.07633), (-0.0002613, 0.0004536, 0.07626), (-3.584e-09, -0.0006063, 0.07606), (-0.0004491, -0.0003209, 0.07629), (0.0005977, 0.0002016, 0.07585), (-0.0004592, 0.0003117, 0.07631), (0.000257, -0.0004957, 0.07589), (-3.93e-09, 0.0005768, 0.07618), (-0.000207, -0.0004701, 0.07615), (0.0002995, 0.0004797, 0.07604), (-0.0005039, 1.004e-05, 0.07633), (0.0006, 1.195e-05, 0.0758), (-0.0002775, 0.0004444, 0.07626), (0.0001797, -0.0005566, 0.07595), (-0.0003559, -0.0004001, 0.07623), (0.0005243, 0.0003559, 0.07592), (-0.0005097, 0.0001719, 0.07633), (0.0006201, -0.000216, 0.07573), (0.0004073, -0.0004579, 0.07582), (-0.0001583, 0.0005288, 0.07623), (0.0002807, 0.0004873, 0.07605), (-0.0001695, -0.000525, 0.07613), (-0.0005108, -4.423e-05, 0.07633), (0.0006035, 7.783e-05, 0.07582), (-0.0003156, 0.0004308, 0.07627), (0.0002229, -0.0005062, 0.07592), (0.0001649, 0.000551, 0.07611), (0.0005344, -0.0003819, 0.07576), (-0.0002347, -0.0004526, 0.07617), (0.0003441, 0.0004697, 0.07602), (-0.0005091, 6.566e-05, 0.07633), (0.0006127, -5.306e-05, 0.07578), (0.0006211, -5.379e-05, 0.07573)], [], [(0, 40, 59, 1), (1, 59, 53, 2), (2, 53, 42, 3), (3, 42, 62, 4), (4, 62, 48, 5), (5, 48, 37, 6), (6, 37, 56, 7), (7, 56, 44, 8), (8, 44, 64, 65, 9), (9, 65, 50, 10), (10, 50, 60, 32, 11), (11, 32, 60, 51, 12), (12, 51, 39, 13), (13, 39, 58, 14), (14, 58, 46, 15), (15, 46, 35, 16), (16, 35, 54, 17), (17, 54, 41, 18), (18, 41, 61, 19), (19, 61, 47, 20), (20, 47, 36, 21), (21, 36, 33, 22), (22, 33, 55, 23), (23, 55, 43, 24), (24, 43, 63, 25), (25, 63, 49, 26), (26, 49, 38, 27), (27, 38, 57, 28), (28, 57, 45, 29), (29, 45, 34, 30), (30, 34, 52, 31), (31, 52, 40, 0), (0, 1, 2, 3, 4, 5, 6, 7, 8, 9, 10, 11, 12, 13, 14, 15, 16, 17, 18, 19, 20, 21, 22, 23, 24, 25, 26, 27, 28, 29, 30, 31), (65, 64, 44, 56, 37, 48, 62, 42, 53, 59, 40, 52, 34, 45, 57, 38, 49, 63, 43, 55, 33, 36, 47, 61, 41, 54, 35, 46, 58, 39, 51, 60, 50), (65, 50, 64)])
_uv = me_cone.uv_layers.new(name='UVMap')
_uv.uv.foreach_set('vector', [0.25, 0.49, 0.25, 0.3009, 0.2604, 0.3021, 0.2968, 0.4854, 0.2968, 0.4854, 0.2604, 0.3021, 0.2712, 0.3011, 0.3418, 0.4717, 0.3418, 0.4717, 0.2712, 0.3011, 0.2808, 0.2961, 0.3833, 0.4496, 0.3833, 0.4496, 0.2808, 0.2961, 0.2892, 0.2892, 0.4197, 0.4197, 0.4197, 0.4197, 0.2892, 0.2892, 0.296, 0.2807, 0.4496, 0.3833, 0.4496, 0.3833, 0.296, 0.2807, 0.3025, 0.2717, 0.4717, 0.3418, 0.4717, 0.3418, 0.3025, 0.2717, 0.3072, 0.2614, 0.4854, 0.2968, 0.4854, 0.2968, 0.3072, 0.2614, 0.309, 0.25, 0.49, 0.25, 0.49, 0.25, 0.309, 0.25, 0.308, 0.2385, 0.3088, 0.2383, 0.4854, 0.2032, 0.4854, 0.2032, 0.3088, 0.2383, 0.3044, 0.2275, 0.4717, 0.1582, 0.4717, 0.1582, 0.3044, 0.2275, 0.2984, 0.2177, 0.3498, 0.1833, 0.4496, 0.1167, 0.4496, 0.1167, 0.3498, 0.1833, 0.2984, 0.2177, 0.2909, 0.2091, 0.4197, 0.08029, 0.4197, 0.08029, 0.2909, 0.2091, 0.2819, 0.2023, 0.3833, 0.05045, 0.3833, 0.05045, 0.2819, 0.2023, 0.2718, 0.1975, 0.3418, 0.02827, 0.3418, 0.02827, 0.2718, 0.1975, 0.2609, 0.1952, 0.2968, 0.01461, 0.2968, 0.01461, 0.2609, 0.1952, 0.25, 0.1973, 0.25, 0.01, 0.25, 0.01, 0.25, 0.1973, 0.2397, 0.1983, 0.2032, 0.01461, 0.2032, 0.01461, 0.2397, 0.1983, 0.2298, 0.2012, 0.1582, 0.02827, 0.1582, 0.02827, 0.2298, 0.2012, 0.2209, 0.2064, 0.1167, 0.05045, 0.1167, 0.05045, 0.2209, 0.2064, 0.2143, 0.2143, 0.08029, 0.08029, 0.08029, 0.08029, 0.2143, 0.2143, 0.2093, 0.2228, 0.05045, 0.1167, 0.05045, 0.1167, 0.2093, 0.2228, 0.2052, 0.2315, 0.02827, 0.1582, 0.02827, 0.1582, 0.2052, 0.2315, 0.2017, 0.2404, 0.01461, 0.2032, 0.01461, 0.2032, 0.2017, 0.2404, 0.2005, 0.25, 0.01, 0.25, 0.01, 0.25, 0.2005, 0.25, 0.2017, 0.2596, 0.01461, 0.2968, 0.01461, 0.2968, 0.2017, 0.2596, 0.2052, 0.2685, 0.02827, 0.3418, 0.02827, 0.3418, 0.2052, 0.2685, 0.2098, 0.2769, 0.05045, 0.3833, 0.05045, 0.3833, 0.2098, 0.2769, 0.2141, 0.2859, 0.08029, 0.4197, 0.08029, 0.4197, 0.2141, 0.2859, 0.2214, 0.2927, 0.1167, 0.4496, 0.1167, 0.4496, 0.2214, 0.2927, 0.2303, 0.2975, 0.1582, 0.4717, 0.1582, 0.4717, 0.2303, 0.2975, 0.2401, 0.3, 0.2032, 0.4854, 0.2032, 0.4854, 0.2401, 0.3, 0.25, 0.3009, 0.25, 0.49, 0.75, 0.49, 0.7968, 0.4854, 0.8418, 0.4717, 0.8833, 0.4496, 0.9197, 0.4197, 0.9496, 0.3833, 0.9717, 0.3418, 0.9854, 0.2968, 0.99, 0.25, 0.9854, 0.2032, 0.9717, 0.1582, 0.9496, 0.1167, 0.9197, 0.08029, 0.8833, 0.05045, 0.8418, 0.02827, 0.7968, 0.01461, 0.75, 0.01, 0.7032, 0.01461, 0.6582, 0.02827, 0.6167, 0.05045, 0.5803, 0.08029, 0.5504, 0.1167, 0.5283, 0.1582, 0.5146, 0.2032, 0.51, 0.25, 0.5146, 0.2968, 0.5283, 0.3418, 0.5504, 0.3833, 0.5803, 0.4197, 0.6167, 0.4496, 0.6582, 0.4717, 0.7032, 0.4854, 0.3088, 0.2383, 0.308, 0.2385, 0.309, 0.25, 0.3072, 0.2614, 0.3025, 0.2717, 0.296, 0.2807, 0.2892, 0.2892, 0.2808, 0.2961, 0.2712, 0.3011, 0.2604, 0.3021, 0.25, 0.3009, 0.2401, 0.3, 0.2303, 0.2975, 0.2214, 0.2927, 0.2141, 0.2859, 0.2098, 0.2769, 0.2052, 0.2685, 0.2017, 0.2596, 0.2005, 0.25, 0.2017, 0.2404, 0.2052, 0.2315, 0.2093, 0.2228, 0.2143, 0.2143, 0.2209, 0.2064, 0.2298, 0.2012, 0.2397, 0.1983, 0.25, 0.1973, 0.2609, 0.1952, 0.2718, 0.1975, 0.2819, 0.2023, 0.2909, 0.2091, 0.2984, 0.2177, 0.3044, 0.2275, 0.3088, 0.2383, 0.3044, 0.2275, 0.308, 0.2385])
me_cone.materials.append(mat_material_002)
me_cone.use_remesh_fix_poles = True
me_cone.use_remesh_preserve_attributes = False
me_cone.use_mirror_vertex_groups = False
me_cone.update()
me_cone_001 = bpy.data.meshes.new('Cone.001')
me_cone_001.from_pydata([(-3.178e-09, 6.362e-11, 0.0791), (-0.0005101, -0.0001777, 0.07633), (-0.0002613, 0.0004536, 0.07626), (-3.584e-09, -0.0006063, 0.07606), (-0.0004491, -0.0003209, 0.07629), (0.0005977, 0.0002016, 0.07585), (-0.0004592, 0.0003117, 0.07631), (0.000257, -0.0004957, 0.07589), (-3.93e-09, 0.0005768, 0.07618), (-0.000207, -0.0004701, 0.07615), (0.0002995, 0.0004797, 0.07604), (-0.0005039, 1.004e-05, 0.07633), (0.0006, 1.195e-05, 0.0758), (-0.0002775, 0.0004444, 0.07626), (0.0001797, -0.0005566, 0.07595), (-0.0003559, -0.0004001, 0.07623), (0.0005243, 0.0003559, 0.07592), (-0.0005097, 0.0001719, 0.07633), (0.0006201, -0.000216, 0.07573), (0.0004073, -0.0004579, 0.07582), (-0.0001583, 0.0005288, 0.07623), (0.0002807, 0.0004873, 0.07605), (-0.0001695, -0.000525, 0.07613), (-0.0005108, -4.423e-05, 0.07633), (0.0006035, 7.783e-05, 0.07582), (-0.0003156, 0.0004308, 0.07627), (0.0002229, -0.0005062, 0.07592), (0.0001649, 0.000551, 0.07611), (0.0005344, -0.0003819, 0.07576), (-0.0002347, -0.0004526, 0.07617), (0.0003441, 0.0004697, 0.07602), (-0.0005091, 6.566e-05, 0.07633), (0.0006127, -5.306e-05, 0.07578)], [], [(27, 8, 0), (24, 5, 0), (7, 19, 0), (29, 9, 0), (31, 11, 0), (20, 2, 0), (5, 16, 0), (19, 28, 0), (9, 22, 0), (11, 23, 0), (2, 13, 0), (16, 30, 0), (28, 18, 0), (22, 3, 0), (23, 1, 0), (13, 25, 0), (30, 10, 0), (18, 32, 0), (27, 21, 10, 30, 16, 5, 24, 12, 32, 18, 28, 19, 7, 26, 14, 3, 22, 9, 29, 15, 4, 1, 23, 11, 31, 17, 6, 25, 13, 2, 20, 8), (3, 14, 0), (1, 4, 0), (25, 6, 0), (10, 21, 0), (32, 12, 0), (14, 26, 0), (4, 15, 0), (6, 17, 0), (21, 27, 0), (12, 24, 0), (26, 7, 0), (15, 29, 0), (17, 31, 0), (8, 20, 0)])
_uv = me_cone_001.uv_layers.new(name='UVMap')
_uv.uv.foreach_set('vector', [0.2604, 0.3021, 0.25, 0.3009, 0.25, 0.25, 0.3072, 0.2614, 0.3025, 0.2717, 0.25, 0.25, 0.2819, 0.2023, 0.2909, 0.2091, 0.25, 0.25, 0.2209, 0.2064, 0.2298, 0.2012, 0.25, 0.25, 0.2017, 0.2596, 0.2005, 0.25, 0.25, 0.25, 0.2401, 0.3, 0.2303, 0.2975, 0.25, 0.25, 0.3025, 0.2717, 0.296, 0.2807, 0.25, 0.25, 0.2909, 0.2091, 0.2984, 0.2177, 0.25, 0.25, 0.2298, 0.2012, 0.2397, 0.1983, 0.25, 0.25, 0.2005, 0.25, 0.2017, 0.2404, 0.25, 0.25, 0.2303, 0.2975, 0.2214, 0.2927, 0.25, 0.25, 0.296, 0.2807, 0.2892, 0.2892, 0.25, 0.25, 0.2984, 0.2177, 0.3044, 0.2275, 0.25, 0.25, 0.2397, 0.1983, 0.25, 0.1973, 0.25, 0.25, 0.2017, 0.2404, 0.2052, 0.2315, 0.25, 0.25, 0.2214, 0.2927, 0.2141, 0.2859, 0.25, 0.25, 0.2892, 0.2892, 0.2808, 0.2961, 0.25, 0.25, 0.3044, 0.2275, 0.308, 0.2385, 0.25, 0.25, 0.2604, 0.3021, 0.2712, 0.3011, 0.2808, 0.2961, 0.2892, 0.2892, 0.296, 0.2807, 0.3025, 0.2717, 0.3072, 0.2614, 0.309, 0.25, 0.308, 0.2385, 0.3044, 0.2275, 0.2984, 0.2177, 0.2909, 0.2091, 0.2819, 0.2023, 0.2718, 0.1975, 0.2609, 0.1952, 0.25, 0.1973, 0.2397, 0.1983, 0.2298, 0.2012, 0.2209, 0.2064, 0.2143, 0.2143, 0.2093, 0.2228, 0.2052, 0.2315, 0.2017, 0.2404, 0.2005, 0.25, 0.2017, 0.2596, 0.2052, 0.2685, 0.2098, 0.2769, 0.2141, 0.2859, 0.2214, 0.2927, 0.2303, 0.2975, 0.2401, 0.3, 0.25, 0.3009, 0.25, 0.1973, 0.2609, 0.1952, 0.25, 0.25, 0.2052, 0.2315, 0.2093, 0.2228, 0.25, 0.25, 0.2141, 0.2859, 0.2098, 0.2769, 0.25, 0.25, 0.2808, 0.2961, 0.2712, 0.3011, 0.25, 0.25, 0.308, 0.2385, 0.309, 0.25, 0.25, 0.25, 0.2609, 0.1952, 0.2718, 0.1975, 0.25, 0.25, 0.2093, 0.2228, 0.2143, 0.2143, 0.25, 0.25, 0.2098, 0.2769, 0.2052, 0.2685, 0.25, 0.25, 0.2712, 0.3011, 0.2604, 0.3021, 0.25, 0.25, 0.309, 0.25, 0.3072, 0.2614, 0.25, 0.25, 0.2718, 0.1975, 0.2819, 0.2023, 0.25, 0.25, 0.2143, 0.2143, 0.2209, 0.2064, 0.25, 0.25, 0.2052, 0.2685, 0.2017, 0.2596, 0.25, 0.25, 0.25, 0.3009, 0.2401, 0.3, 0.25, 0.25])
me_cone_001.materials.append(mat_material_001)
me_cone_001.use_remesh_fix_poles = True
me_cone_001.use_remesh_preserve_attributes = False
me_cone_001.use_mirror_vertex_groups = False
me_cone_001.update()

# ---- objects
ob_light = bpy.data.objects.new('Light', light_light)
ob_rubber = bpy.data.objects.new('rubber', me_cylinder_003)
ob_pencil = bpy.data.objects.new('pencil', me_cylinder_001)
ob_rubber_001 = bpy.data.objects.new('rubber.001', me_cylinder_004)
ob_cone = bpy.data.objects.new('Cone', me_cone)
ob_cone_001 = bpy.data.objects.new('Cone.001', me_cone_001)
ob_camera = bpy.data.objects.new('Camera', cam_camera)

# ---- transforms, parenting, visibility, modifiers, constraints
ob_light.location = (0.476, 1.297, 0.9143)
ob_light.rotation_euler = (0.6503, 0.05522, 1.866)
ob_light.lock_rotations_4d = False
ob_light.empty_display_type = 'ARROWS'
ob_light.color = (0.0, 0.0, 0.0, 0.0)
ob_light.lineart.crease_threshold = 0.0
ob_rubber.location = (-0.06627, 0.0, 0.0)
ob_rubber.rotation_euler = (0.0, 1.571, 0.0)
ob_rubber.scale = (0.9169, 0.9169, 0.9169)
ob_rubber.lineart.crease_threshold = 0.0
_m = ob_rubber.modifiers.new('Subdivision', 'SUBSURF')
_m.uv_smooth = 'PRESERVE_CORNERS'
_m.render_levels = 3
ob_pencil.location = (0.005324, 0.0, 0.0)
ob_pencil.rotation_euler = (0.0, 1.571, 0.0)
ob_pencil.lineart.crease_threshold = 0.0
_m = ob_pencil.modifiers.new('Subdivision', 'SUBSURF')
_m.uv_smooth = 'PRESERVE_CORNERS'
ob_rubber_001.location = (-0.05533, 0.0, 0.0)
ob_rubber_001.rotation_euler = (0.0, 1.571, 0.0)
ob_rubber_001.scale = (0.95, 0.95, 0.95)
ob_rubber_001.lineart.crease_threshold = 0.0
_m = ob_rubber_001.modifiers.new('Subdivision', 'SUBSURF')
_m.uv_smooth = 'PRESERVE_CORNERS'
_m.render_levels = 3
ob_cone.location = (0.0, 0.0, 0.0)
ob_cone.rotation_euler = (0.0, 1.571, 0.0)
ob_cone.lineart.crease_threshold = 0.0
ob_cone_001.location = (0.0, 0.0, 0.0)
ob_cone_001.rotation_euler = (0.0, 1.571, 0.0)
ob_cone_001.lineart.crease_threshold = 0.0
ob_camera.location = (0.1077, 0.1661, 0.2114)
ob_camera.rotation_euler = (0.7401, -1.397e-05, 2.604)
ob_camera.lineart.crease_threshold = 0.0

# ---- collection membership
col_collection.objects.link(ob_light)
col_collection.objects.link(ob_rubber)
col_collection.objects.link(ob_pencil)
col_collection.objects.link(ob_rubber_001)
col_collection.objects.link(ob_cone)
col_collection.objects.link(ob_cone_001)
col_collection.objects.link(ob_camera)

# ---- scene / render settings (as saved in the file)
scene.camera = ob_camera
scene.frame_start = 1; scene.frame_end = 250; scene.frame_set(136)
scene.render.engine = 'CYCLES'
scene.cycles.use_denoising = False
scene.cycles.samples = 128
scene.cycles.sampling_pattern = 'TABULATED_SOBOL'
scene.cycles.use_adaptive_sampling = False
scene.cycles.use_light_tree = False
scene.view_settings.view_transform = 'Filmic'
bpy.context.view_layer.update()
